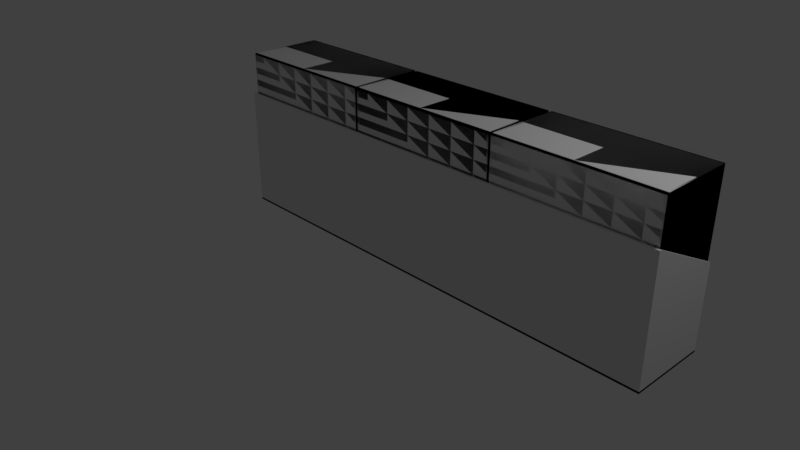 # Source: capstoneProject_islandShelfHalf_Final.blend  (saved by Blender 2.79.0; exported with 4.5.12 LTS)
import bpy
from mathutils import Matrix  # noqa: F401  (used for matrix-valued properties, if any)

bpy.ops.wm.read_factory_settings(use_empty=True)
scene = bpy.context.scene
scene.name = 'Scene'

# ---- collections
col_collection_1 = bpy.data.collections.new('Collection 1'); scene.collection.children.link(col_collection_1)
col_collection_3 = bpy.data.collections.new('Collection 3'); scene.collection.children.link(col_collection_3)

# ---- materials (node trees are filled in below, after node groups)
mat_glass = bpy.data.materials.new('glass')
mat_glass.alpha_threshold = 0.0
mat_glass.use_transparent_shadow = False
mat_glass.roughness = 0.5
mat_metal_001 = bpy.data.materials.new('metal.001')
mat_metal_001.alpha_threshold = 0.0
mat_metal_001.use_transparent_shadow = False
mat_metal_001.roughness = 0.5

# ---- material node trees

# ---- world
world_world = bpy.data.worlds.new('World'); scene.world = world_world
world_world.color = (0.05088, 0.05088, 0.05088)
world_world.use_sun_shadow = False
world_world.sun_shadow_jitter_overblur = 0.0
world_world.cycles.sampling_method = 'MANUAL'

# ---- cameras
cam_camera_001 = bpy.data.cameras.new('Camera.001')
cam_camera_001.clip_end = 100.0
cam_camera_001.lens = 35.0
cam_camera_001.sensor_width = 32.0
cam_camera_001.sensor_height = 18.0
cam_camera_001.ortho_scale = 7.314
cam_camera_001.dof.focus_distance = 0.0
cam_camera_001.dof.aperture_fstop = 128.0
cam_camera_001.dof.aperture_blades = 6
cam_camera = bpy.data.cameras.new('Camera')
cam_camera.clip_end = 100.0
cam_camera.lens = 35.0
cam_camera.sensor_width = 32.0
cam_camera.sensor_height = 18.0
cam_camera.ortho_scale = 7.314
cam_camera.dof.focus_distance = 0.0
cam_camera.dof.aperture_fstop = 128.0

# ---- lights
light_lamp_001 = bpy.data.lights.new('Lamp.001', 'POINT')
light_lamp_001.transmission_factor = 0.0
light_lamp_001.energy = 100.0
light_lamp_001.shadow_buffer_clip_start = 0.5
light_lamp_001.shadow_soft_size = 0.1
light_lamp_001.shadow_maximum_resolution = 0.006
light_lamp_001.use_absolute_resolution = True
light_lamp = bpy.data.lights.new('Lamp', 'POINT')
light_lamp.transmission_factor = 0.0
light_lamp.cutoff_distance = 30.0
light_lamp.energy = 100.0
light_lamp.shadow_buffer_clip_start = 1.001
light_lamp.shadow_soft_size = 0.1
light_lamp.shadow_maximum_resolution = 0.006
light_lamp.use_absolute_resolution = True

# ---- meshes
me_cube_006 = bpy.data.meshes.new('Cube.006')
me_cube_006.from_pydata([(-1.006, -1.0, -1.0), (-1.006, -1.0, 1.0), (-1.006, 1.0, -1.0), (-1.006, 1.0, 1.0), (1.0, -1.0, -1.0), (1.0, -1.0, 1.0), (1.0, 1.0, -1.0), (1.0, 1.0, 1.0), (0.9752, 1.0, -1.0), (0.9752, 1.0, 1.0), (0.9752, -1.0, -1.0), (0.9752, -1.0, 1.0), (-0.9819, 1.0, -1.0), (-0.9819, -1.0, 1.0), (-0.9819, 1.0, 1.0), (-0.9819, -1.0, -1.0), (-1.006, -1.0, 0.9603), (-1.006, 1.0, 0.9603), (1.0, 1.0, 0.9603), (1.0, -1.0, 0.9603), (0.9752, -1.0, 0.9603), (0.9752, 1.0, 0.9603), (-0.9819, 1.0, 0.9603), (-0.9819, -1.0, 0.9603), (-1.006, 1.0, -0.9622), (1.0, 1.0, -0.9622), (1.0, -1.0, -0.9622), (0.9752, -1.0, -0.9622), (0.9752, 1.0, -0.9622), (-0.9819, 1.0, -0.9622), (-0.9819, -1.0, -0.9622), (-1.006, -1.0, -0.9622), (-1.006, -0.9506, -1.0), (-1.006, -0.9506, 1.0), (1.0, -0.9506, -1.0), (1.0, -0.9506, 1.0), (0.9752, -0.9506, 1.0), (-0.9819, -0.9506, 1.0), (1.0, -0.9506, 0.9603), (-1.006, -0.9506, 0.9603), (-1.006, -0.9506, -0.9622), (1.0, -0.9506, -0.9622), (-1.006, 0.9457, 1.0), (1.0, 0.9457, -1.0), (-1.006, 0.9457, 0.9603), (-1.006, 0.9457, -0.9622), (-1.006, 0.9457, -1.0), (1.0, 0.9457, 1.0), (0.9752, 0.9457, 1.0), (-0.9819, 0.9457, 1.0), (1.0, 0.9457, 0.9603), (1.0, 0.9457, -0.9622), (-1.006, -1.0, -1.0), (-1.006, -1.0, 1.0), (-1.006, 1.0, -1.0), (-1.006, 1.0, 1.0), (1.0, -1.0, -1.0), (1.0, -1.0, 1.0), (1.0, 1.0, -1.0), (1.0, 1.0, 1.0), (0.9752, 1.0, -1.0), (0.9752, 1.0, 1.0), (0.9752, -1.0, -1.0), (0.9752, -1.0, 1.0), (-0.9819, 1.0, -1.0), (-0.9819, -1.0, 1.0), (-0.9819, 1.0, 1.0), (-0.9819, -1.0, -1.0), (-1.006, -1.0, 0.9603), (-1.006, 1.0, 0.9603), (1.0, 1.0, 0.9603), (1.0, -1.0, 0.9603), (0.9752, -1.0, 0.9603), (0.9752, 1.0, 0.9603), (-0.9819, 1.0, 0.9603), (-0.9819, -1.0, 0.9603), (-1.006, 1.0, -0.9622), (1.0, 1.0, -0.9622), (1.0, -1.0, -0.9622), (0.9752, -1.0, -0.9622), (0.9752, 1.0, -0.9622), (-0.9819, 1.0, -0.9622), (-0.9819, -1.0, -0.9622), (-1.006, -1.0, -0.9622), (-1.006, -0.9506, -1.0), (-1.006, -0.9506, 1.0), (1.0, -0.9506, -1.0), (1.0, -0.9506, 1.0), (0.9752, -0.9506, 1.0), (-0.9819, -0.9506, 1.0), (1.0, -0.9506, 0.9603), (-1.006, -0.9506, 0.9603), (-1.006, -0.9506, -0.9622), (1.0, -0.9506, -0.9622), (-1.006, 0.9457, 1.0), (1.0, 0.9457, -1.0), (-1.006, 0.9457, 0.9603), (-1.006, 0.9457, -0.9622), (-1.006, 0.9457, -1.0), (1.0, 0.9457, 1.0), (0.9752, 0.9457, 1.0), (-0.9819, 0.9457, 1.0), (1.0, 0.9457, 0.9603), (1.0, 0.9457, -0.9622)], [], [(44, 42, 3, 17), (21, 9, 7, 18), (38, 35, 5, 19), (23, 13, 1, 16), (35, 36, 11, 5), (37, 33, 1, 13), (19, 5, 11, 20), (22, 14, 9, 21), (17, 3, 14, 22), (36, 37, 13, 11), (20, 11, 13, 23), (27, 20, 23, 30), (24, 17, 22, 29), (29, 22, 21, 28), (26, 19, 20, 27), (30, 23, 16, 31), (41, 38, 19, 26), (28, 21, 18, 25), (45, 44, 17, 24), (46, 45, 24, 2), (8, 28, 25, 6), (34, 41, 26, 4), (15, 30, 31, 0), (4, 26, 27, 10), (12, 29, 28, 8), (2, 24, 29, 12), (10, 27, 30, 15), (43, 51, 41, 34), (0, 31, 40, 32), (31, 16, 39, 40), (51, 50, 38, 41), (48, 49, 37, 36), (49, 42, 33, 37), (47, 48, 36, 35), (50, 47, 35, 38), (16, 1, 33, 39), (18, 7, 47, 50), (7, 9, 48, 47), (14, 3, 42, 49), (9, 14, 49, 48), (25, 18, 50, 51), (6, 25, 51, 43), (32, 40, 45, 46), (40, 39, 44, 45), (39, 33, 42, 44), (96, 94, 55, 69), (73, 61, 59, 70), (90, 87, 57, 71), (75, 65, 53, 68), (87, 88, 63, 57), (89, 85, 53, 65), (71, 57, 63, 72), (74, 66, 61, 73), (69, 55, 66, 74), (88, 89, 65, 63), (72, 63, 65, 75), (79, 72, 75, 82), (76, 69, 74, 81), (81, 74, 73, 80), (78, 71, 72, 79), (82, 75, 68, 83), (93, 90, 71, 78), (80, 73, 70, 77), (97, 96, 69, 76), (98, 97, 76, 54), (60, 80, 77, 58), (86, 93, 78, 56), (67, 82, 83, 52), (56, 78, 79, 62), (64, 81, 80, 60), (54, 76, 81, 64), (62, 79, 82, 67), (95, 103, 93, 86), (52, 83, 92, 84), (83, 68, 91, 92), (103, 102, 90, 93), (100, 101, 89, 88), (101, 94, 85, 89), (99, 100, 88, 87), (102, 99, 87, 90), (68, 53, 85, 91), (70, 59, 99, 102), (59, 61, 100, 99), (66, 55, 94, 101), (61, 66, 101, 100), (77, 70, 102, 103), (58, 77, 103, 95), (84, 92, 97, 98), (92, 91, 96, 97), (91, 85, 94, 96)])
me_cube_006.polygons.foreach_set('use_smooth', [True] * 90)
me_cube_006.polygons.foreach_set('material_index', [1, 1, 1, 1, 1, 1, 1, 1, 1, 1, 1, 0, 1, 0, 1, 1, 1, 1, 1, 1, 1, 1, 1, 1, 1, 1, 1, 1, 1, 1, 0, 0, 1, 1, 1, 1, 1, 1, 1, 1, 1, 1, 1, 0, 1, 1, 1, 1, 1, 1, 1, 1, 1, 1, 1, 1, 0, 1, 0, 1, 1, 1, 1, 1, 1, 1, 1, 1, 1, 1, 1, 1, 1, 1, 1, 0, 0, 1, 1, 1, 1, 1, 1, 1, 1, 1, 1, 1, 0, 1])
_k = set([(0, 31), (1, 13), (1, 16), (1, 33), (2, 24), (3, 14), (3, 17), (3, 42), (4, 26), (5, 11), (5, 19), (5, 35), (6, 25), (7, 9), (7, 18), (7, 47), (9, 14), (11, 13), (16, 31), (17, 24), (18, 25), (19, 26), (33, 42), (35, 47), (52, 83), (53, 65), (53, 68), (53, 85), (54, 76), (55, 66), (55, 69), (55, 94), (56, 78), (57, 63), (57, 71), (57, 87), (58, 77), (59, 61), (59, 70), (59, 99), (61, 66), (63, 65), (68, 83), (69, 76), (70, 77), (71, 78), (85, 94), (87, 99)])
me_cube_006.attributes.new('sharp_edge', 'BOOLEAN', 'EDGE').data.foreach_set('value', [ (min(e.vertices), max(e.vertices)) in _k for e in me_cube_006.edges])
me_cube_006.materials.append(mat_glass)
me_cube_006.materials.append(mat_metal_001)
me_cube_006.use_remesh_preserve_volume = False
me_cube_006.use_remesh_preserve_attributes = False
me_cube_006.use_mirror_vertex_groups = False
me_cube_006.update()
me_cube_006.normals_split_custom_set([tuple(v) for v in zip(*[iter([-1.0, 0.0, 0.0, -1.0, 0.0, 0.0, -1.0, 0.0, 0.0, -1.0, 0.0, 0.0, 0.0, 1.0, 0.0, 0.0, 1.0, 0.0, 0.0, 1.0, 0.0, 0.0, 1.0, 0.0, 1.0, 0.0, 0.0, 1.0, 0.0, 0.0, 1.0, 0.0, 0.0, 1.0, 0.0, 0.0, 0.0, -1.0, 0.0, 0.0, -1.0, 0.0, 0.0, -1.0, 0.0, 0.0, -1.0, 0.0, 0.0, 0.0, 1.0, 0.0, 0.0, 1.0, 0.0, 0.0, 1.0, 0.0, 0.0, 1.0, 0.0, 0.0, 1.0, 0.0, 0.0, 1.0, 0.0, 0.0, 1.0, 0.0, 0.0, 1.0, 0.0, -1.0, 0.0, 0.0, -1.0, 0.0, 0.0, -1.0, 0.0, 0.0, -1.0, 0.0, 0.0, 1.0, 0.0, 0.0, 1.0, 0.0, 0.0, 1.0, 0.0, 0.0, 1.0, 0.0, 0.0, 1.0, 0.0, 0.0, 1.0, 0.0, 0.0, 1.0, 0.0, 0.0, 1.0, 0.0, 0.0, 0.0, 1.0, 0.0, 0.0, 1.0, 0.0, 0.0, 1.0, 0.0, 0.0, 1.0, 0.0, -1.0, 0.0, 0.0, -1.0, 0.0, 0.0, -1.0, 0.0, 0.0, -1.0, 0.0, 0.0, -1.0, 0.0, 0.0, -1.0, 0.0, 0.0, -1.0, 0.0, 0.0, -1.0, 0.0, 0.0, 1.0, 0.0, 0.0, 1.0, 0.0, 0.0, 1.0, 0.0, 0.0, 1.0, 0.0, 0.0, 1.0, 0.0, 0.0, 1.0, 0.0, 0.0, 1.0, 0.0, 0.0, 1.0, 0.0, 0.0, -1.0, 0.0, 0.0, -1.0, 0.0, 0.0, -1.0, 0.0, 0.0, -1.0, 0.0, 0.0, -1.0, 0.0, 0.0, -1.0, 0.0, 0.0, -1.0, 0.0, 0.0, -1.0, 0.0, 1.0, 0.0, 0.0, 1.0, 0.0, 0.0, 1.0, 0.0, 0.0, 1.0, 0.0, 0.0, 0.0, 1.0, 0.0, 0.0, 1.0, 0.0, 0.0, 1.0, 0.0, 0.0, 1.0, 0.0, -1.0, 0.0, 0.0, -1.0, 0.0, 0.0, -1.0, 0.0, 0.0, -1.0, 0.0, 0.0, -1.0, 0.0, 0.0, -1.0, 0.0, 0.0, -1.0, 0.0, 0.0, -1.0, 0.0, 0.0, 0.0, 1.0, 0.0, 0.0, 1.0, 0.0, 0.0, 1.0, 0.0, 0.0, 1.0, 0.0, 1.0, 0.0, 0.0, 1.0, 0.0, 0.0, 1.0, 0.0, 0.0, 1.0, 0.0, 0.0, 0.0, -1.0, 0.0, 0.0, -1.0, 0.0, 0.0, -1.0, 0.0, 0.0, -1.0, 0.0, 0.0, -1.0, 0.0, 0.0, -1.0, 0.0, 0.0, -1.0, 0.0, 0.0, -1.0, 0.0, 0.0, 1.0, 0.0, 0.0, 1.0, 0.0, 0.0, 1.0, 0.0, 0.0, 1.0, 0.0, 0.0, 1.0, 0.0, 0.0, 1.0, 0.0, 0.0, 1.0, 0.0, 0.0, 1.0, 0.0, 0.0, -1.0, 0.0, 0.0, -1.0, 0.0, 0.0, -1.0, 0.0, 0.0, -1.0, 0.0, 1.0, 0.0, 0.0, 1.0, 0.0, 0.0, 1.0, 0.0, 0.0, 1.0, 0.0, 0.0, -1.0, 0.0, 0.0, -1.0, 0.0, 0.0, -1.0, 0.0, 0.0, -1.0, 0.0, 0.0, -1.0, 0.0, 0.0, -1.0, 0.0, 0.0, -1.0, 0.0, 0.0, -1.0, 0.0, 0.0, 1.0, 0.0, 0.0, 1.0, 0.0, 0.0, 1.0, 0.0, 0.0, 1.0, 0.0, 0.0, 0.0, 0.0, 1.0, 0.0, 0.0, 1.0, 0.0, 0.0, 1.0, 0.0, 0.0, 1.0, 0.0, 0.0, 1.0, 0.0, 0.0, 1.0, 0.0, 0.0, 1.0, 0.0, 0.0, 1.0, 0.0, 0.0, 1.0, 0.0, 0.0, 1.0, 0.0, 0.0, 1.0, 0.0, 0.0, 1.0, 1.0, 0.0, 0.0, 1.0, 0.0, 0.0, 1.0, 0.0, 0.0, 1.0, 0.0, 0.0, -1.0, 0.0, 0.0, -1.0, 0.0, 0.0, -1.0, 0.0, 0.0, -1.0, 0.0, 0.0, 1.0, 0.0, 0.0, 1.0, 0.0, 0.0, 1.0, 0.0, 0.0, 1.0, 0.0, 0.0, 0.0, 0.0, 1.0, 0.0, 0.0, 1.0, 0.0, 0.0, 1.0, 0.0, 0.0, 1.0, 0.0, 0.0, 1.0, 0.0, 0.0, 1.0, 0.0, 0.0, 1.0, 0.0, 0.0, 1.0, 0.0, 0.0, 1.0, 0.0, 0.0, 1.0, 0.0, 0.0, 1.0, 0.0, 0.0, 1.0, 1.0, 0.0, 0.0, 1.0, 0.0, 0.0, 1.0, 0.0, 0.0, 1.0, 0.0, 0.0, 1.0, 0.0, 0.0, 1.0, 0.0, 0.0, 1.0, 0.0, 0.0, 1.0, 0.0, 0.0, -1.0, 0.0, 0.0, -1.0, 0.0, 0.0, -1.0, 0.0, 0.0, -1.0, 0.0, 0.0, -1.0, 0.0, 0.0, -1.0, 0.0, 0.0, -1.0, 0.0, 0.0, -1.0, 0.0, 0.0, -1.0, 0.0, 0.0, -1.0, 0.0, 0.0, -1.0, 0.0, 0.0, -1.0, 0.0, 0.0, -1.0, 0.0, 0.0, -1.0, 0.0, 0.0, -1.0, 0.0, 0.0, -1.0, 0.0, 0.0, 0.0, 1.0, 0.0, 0.0, 1.0, 0.0, 0.0, 1.0, 0.0, 0.0, 1.0, 0.0, 1.0, 0.0, 0.0, 1.0, 0.0, 0.0, 1.0, 0.0, 0.0, 1.0, 0.0, 0.0, 0.0, -1.0, 0.0, 0.0, -1.0, 0.0, 0.0, -1.0, 0.0, 0.0, -1.0, 0.0, 0.0, 0.0, 1.0, 0.0, 0.0, 1.0, 0.0, 0.0, 1.0, 0.0, 0.0, 1.0, 0.0, 0.0, 1.0, 0.0, 0.0, 1.0, 0.0, 0.0, 1.0, 0.0, 0.0, 1.0, 0.0, -1.0, 0.0, 0.0, -1.0, 0.0, 0.0, -1.0, 0.0, 0.0, -1.0, 0.0, 0.0, 1.0, 0.0, 0.0, 1.0, 0.0, 0.0, 1.0, 0.0, 0.0, 1.0, 0.0, 0.0, 1.0, 0.0, 0.0, 1.0, 0.0, 0.0, 1.0, 0.0, 0.0, 1.0, 0.0, 0.0, 0.0, 1.0, 0.0, 0.0, 1.0, 0.0, 0.0, 1.0, 0.0, 0.0, 1.0, 0.0, -1.0, 0.0, 0.0, -1.0, 0.0, 0.0, -1.0, 0.0, 0.0, -1.0, 0.0, 0.0, -1.0, 0.0, 0.0, -1.0, 0.0, 0.0, -1.0, 0.0, 0.0, -1.0, 0.0, 0.0, 1.0, 0.0, 0.0, 1.0, 0.0, 0.0, 1.0, 0.0, 0.0, 1.0, 0.0, 0.0, 1.0, 0.0, 0.0, 1.0, 0.0, 0.0, 1.0, 0.0, 0.0, 1.0, 0.0, 0.0, -1.0, 0.0, 0.0, -1.0, 0.0, 0.0, -1.0, 0.0, 0.0, -1.0, 0.0, 0.0, -1.0, 0.0, 0.0, -1.0, 0.0, 0.0, -1.0, 0.0, 0.0, -1.0, 0.0, 1.0, 0.0, 0.0, 1.0, 0.0, 0.0, 1.0, 0.0, 0.0, 1.0, 0.0, 0.0, 0.0, 1.0, 0.0, 0.0, 1.0, 0.0, 0.0, 1.0, 0.0, 0.0, 1.0, 0.0, -1.0, 0.0, 0.0, -1.0, 0.0, 0.0, -1.0, 0.0, 0.0, -1.0, 0.0, 0.0, -1.0, 0.0, 0.0, -1.0, 0.0, 0.0, -1.0, 0.0, 0.0, -1.0, 0.0, 0.0, 0.0, 1.0, 0.0, 0.0, 1.0, 0.0, 0.0, 1.0, 0.0, 0.0, 1.0, 0.0, 1.0, 0.0, 0.0, 1.0, 0.0, 0.0, 1.0, 0.0, 0.0, 1.0, 0.0, 0.0, 0.0, -1.0, 0.0, 0.0, -1.0, 0.0, 0.0, -1.0, 0.0, 0.0, -1.0, 0.0, 0.0, -1.0, 0.0, 0.0, -1.0, 0.0, 0.0, -1.0, 0.0, 0.0, -1.0, 0.0, 0.0, 1.0, 0.0, 0.0, 1.0, 0.0, 0.0, 1.0, 0.0, 0.0, 1.0, 0.0, 0.0, 1.0, 0.0, 0.0, 1.0, 0.0, 0.0, 1.0, 0.0, 0.0, 1.0, 0.0, 0.0, -1.0, 0.0, 0.0, -1.0, 0.0, 0.0, -1.0, 0.0, 0.0, -1.0, 0.0, 1.0, 0.0, 0.0, 1.0, 0.0, 0.0, 1.0, 0.0, 0.0, 1.0, 0.0, 0.0, -1.0, 0.0, 0.0, -1.0, 0.0, 0.0, -1.0, 0.0, 0.0, -1.0, 0.0, 0.0, -1.0, 0.0, 0.0, -1.0, 0.0, 0.0, -1.0, 0.0, 0.0, -1.0, 0.0, 0.0, 1.0, 0.0, 0.0, 1.0, 0.0, 0.0, 1.0, 0.0, 0.0, 1.0, 0.0, 0.0, 0.0, 0.0, 1.0, 0.0, 0.0, 1.0, 0.0, 0.0, 1.0, 0.0, 0.0, 1.0, 0.0, 0.0, 1.0, 0.0, 0.0, 1.0, 0.0, 0.0, 1.0, 0.0, 0.0, 1.0, 0.0, 0.0, 1.0, 0.0, 0.0, 1.0, 0.0, 0.0, 1.0, 0.0, 0.0, 1.0, 1.0, 0.0, 0.0, 1.0, 0.0, 0.0, 1.0, 0.0, 0.0, 1.0, 0.0, 0.0, -1.0, 0.0, 0.0, -1.0, 0.0, 0.0, -1.0, 0.0, 0.0, -1.0, 0.0, 0.0, 1.0, 0.0, 0.0, 1.0, 0.0, 0.0, 1.0, 0.0, 0.0, 1.0, 0.0, 0.0, 0.0, 0.0, 1.0, 0.0, 0.0, 1.0, 0.0, 0.0, 1.0, 0.0, 0.0, 1.0, 0.0, 0.0, 1.0, 0.0, 0.0, 1.0, 0.0, 0.0, 1.0, 0.0, 0.0, 1.0, 0.0, 0.0, 1.0, 0.0, 0.0, 1.0, 0.0, 0.0, 1.0, 0.0, 0.0, 1.0, 1.0, 0.0, 0.0, 1.0, 0.0, 0.0, 1.0, 0.0, 0.0, 1.0, 0.0, 0.0, 1.0, 0.0, 0.0, 1.0, 0.0, 0.0, 1.0, 0.0, 0.0, 1.0, 0.0, 0.0, -1.0, 0.0, 0.0, -1.0, 0.0, 0.0, -1.0, 0.0, 0.0, -1.0, 0.0, 0.0, -1.0, 0.0, 0.0, -1.0, 0.0, 0.0, -1.0, 0.0, 0.0, -1.0, 0.0, 0.0, -1.0, 0.0, 0.0, -1.0, 0.0, 0.0, -1.0, 0.0, 0.0, -1.0, 0.0, 0.0])] * 3)])
me_cube_005 = bpy.data.meshes.new('Cube.005')
me_cube_005.from_pydata([(-1.006, -1.0, -1.0), (-1.006, -1.0, 1.0), (-1.006, 1.0, -1.0), (-1.006, 1.0, 1.0), (1.0, -1.0, -1.0), (1.0, -1.0, 1.0), (1.0, 1.0, -1.0), (1.0, 1.0, 1.0), (0.9752, 1.0, -1.0), (0.9752, 1.0, 1.0), (0.9752, -1.0, -1.0), (0.9752, -1.0, 1.0), (-0.9819, 1.0, -1.0), (-0.9819, -1.0, 1.0), (-0.9819, 1.0, 1.0), (-0.9819, -1.0, -1.0), (-1.006, -1.0, 0.9603), (-1.006, 1.0, 0.9603), (1.0, 1.0, 0.9603), (1.0, -1.0, 0.9603), (0.9752, -1.0, 0.9603), (0.9752, 1.0, 0.9603), (-0.9819, 1.0, 0.9603), (-0.9819, -1.0, 0.9603), (-1.006, 1.0, -0.9622), (1.0, 1.0, -0.9622), (1.0, -1.0, -0.9622), (0.9752, -1.0, -0.9622), (0.9752, 1.0, -0.9622), (-0.9819, 1.0, -0.9622), (-0.9819, -1.0, -0.9622), (-1.006, -1.0, -0.9622), (-1.006, -0.9506, -1.0), (-1.006, -0.9506, 1.0), (1.0, -0.9506, -1.0), (1.0, -0.9506, 1.0), (0.9752, -0.9506, 1.0), (-0.9819, -0.9506, 1.0), (1.0, -0.9506, 0.9603), (-1.006, -0.9506, 0.9603), (-1.006, -0.9506, -0.9622), (1.0, -0.9506, -0.9622), (-1.006, 0.9457, 1.0), (1.0, 0.9457, -1.0), (-1.006, 0.9457, 0.9603), (-1.006, 0.9457, -0.9622), (-1.006, 0.9457, -1.0), (1.0, 0.9457, 1.0), (0.9752, 0.9457, 1.0), (-0.9819, 0.9457, 1.0), (1.0, 0.9457, 0.9603), (1.0, 0.9457, -0.9622), (-1.006, -1.0, -1.0), (-1.006, -1.0, 1.0), (-1.006, 1.0, -1.0), (-1.006, 1.0, 1.0), (1.0, -1.0, -1.0), (1.0, -1.0, 1.0), (1.0, 1.0, -1.0), (1.0, 1.0, 1.0), (0.9752, 1.0, -1.0), (0.9752, 1.0, 1.0), (0.9752, -1.0, -1.0), (0.9752, -1.0, 1.0), (-0.9819, 1.0, -1.0), (-0.9819, -1.0, 1.0), (-0.9819, 1.0, 1.0), (-0.9819, -1.0, -1.0), (-1.006, -1.0, 0.9603), (-1.006, 1.0, 0.9603), (1.0, 1.0, 0.9603), (1.0, -1.0, 0.9603), (0.9752, -1.0, 0.9603), (0.9752, 1.0, 0.9603), (-0.9819, 1.0, 0.9603), (-0.9819, -1.0, 0.9603), (-1.006, 1.0, -0.9622), (1.0, 1.0, -0.9622), (1.0, -1.0, -0.9622), (0.9752, -1.0, -0.9622), (0.9752, 1.0, -0.9622), (-0.9819, 1.0, -0.9622), (-0.9819, -1.0, -0.9622), (-1.006, -1.0, -0.9622), (-1.006, -0.9506, -1.0), (-1.006, -0.9506, 1.0), (1.0, -0.9506, -1.0), (1.0, -0.9506, 1.0), (0.9752, -0.9506, 1.0), (-0.9819, -0.9506, 1.0), (1.0, -0.9506, 0.9603), (-1.006, -0.9506, 0.9603), (-1.006, -0.9506, -0.9622), (1.0, -0.9506, -0.9622), (-1.006, 0.9457, 1.0), (1.0, 0.9457, -1.0), (-1.006, 0.9457, 0.9603), (-1.006, 0.9457, -0.9622), (-1.006, 0.9457, -1.0), (1.0, 0.9457, 1.0), (0.9752, 0.9457, 1.0), (-0.9819, 0.9457, 1.0), (1.0, 0.9457, 0.9603), (1.0, 0.9457, -0.9622)], [], [(44, 42, 3, 17), (21, 9, 7, 18), (38, 35, 5, 19), (23, 13, 1, 16), (35, 36, 11, 5), (37, 33, 1, 13), (19, 5, 11, 20), (22, 14, 9, 21), (17, 3, 14, 22), (36, 37, 13, 11), (20, 11, 13, 23), (27, 20, 23, 30), (24, 17, 22, 29), (29, 22, 21, 28), (26, 19, 20, 27), (30, 23, 16, 31), (41, 38, 19, 26), (28, 21, 18, 25), (45, 44, 17, 24), (46, 45, 24, 2), (8, 28, 25, 6), (34, 41, 26, 4), (15, 30, 31, 0), (4, 26, 27, 10), (12, 29, 28, 8), (2, 24, 29, 12), (10, 27, 30, 15), (43, 51, 41, 34), (0, 31, 40, 32), (31, 16, 39, 40), (51, 50, 38, 41), (48, 49, 37, 36), (49, 42, 33, 37), (47, 48, 36, 35), (50, 47, 35, 38), (16, 1, 33, 39), (18, 7, 47, 50), (7, 9, 48, 47), (14, 3, 42, 49), (9, 14, 49, 48), (25, 18, 50, 51), (6, 25, 51, 43), (32, 40, 45, 46), (40, 39, 44, 45), (39, 33, 42, 44), (96, 94, 55, 69), (73, 61, 59, 70), (90, 87, 57, 71), (75, 65, 53, 68), (87, 88, 63, 57), (89, 85, 53, 65), (71, 57, 63, 72), (74, 66, 61, 73), (69, 55, 66, 74), (88, 89, 65, 63), (72, 63, 65, 75), (79, 72, 75, 82), (76, 69, 74, 81), (81, 74, 73, 80), (78, 71, 72, 79), (82, 75, 68, 83), (93, 90, 71, 78), (80, 73, 70, 77), (97, 96, 69, 76), (98, 97, 76, 54), (60, 80, 77, 58), (86, 93, 78, 56), (67, 82, 83, 52), (56, 78, 79, 62), (64, 81, 80, 60), (54, 76, 81, 64), (62, 79, 82, 67), (95, 103, 93, 86), (52, 83, 92, 84), (83, 68, 91, 92), (103, 102, 90, 93), (100, 101, 89, 88), (101, 94, 85, 89), (99, 100, 88, 87), (102, 99, 87, 90), (68, 53, 85, 91), (70, 59, 99, 102), (59, 61, 100, 99), (66, 55, 94, 101), (61, 66, 101, 100), (77, 70, 102, 103), (58, 77, 103, 95), (84, 92, 97, 98), (92, 91, 96, 97), (91, 85, 94, 96)])
me_cube_005.polygons.foreach_set('use_smooth', [True] * 90)
me_cube_005.polygons.foreach_set('material_index', [1, 1, 1, 1, 1, 1, 1, 1, 1, 1, 1, 0, 1, 0, 1, 1, 1, 1, 1, 1, 1, 1, 1, 1, 1, 1, 1, 1, 1, 1, 0, 0, 1, 1, 1, 1, 1, 1, 1, 1, 1, 1, 1, 0, 1, 1, 1, 1, 1, 1, 1, 1, 1, 1, 1, 1, 0, 1, 0, 1, 1, 1, 1, 1, 1, 1, 1, 1, 1, 1, 1, 1, 1, 1, 1, 0, 0, 1, 1, 1, 1, 1, 1, 1, 1, 1, 1, 1, 0, 1])
_k = set([(0, 31), (1, 13), (1, 16), (1, 33), (2, 24), (3, 14), (3, 17), (3, 42), (4, 26), (5, 11), (5, 19), (5, 35), (6, 25), (7, 9), (7, 18), (7, 47), (9, 14), (11, 13), (16, 31), (17, 24), (18, 25), (19, 26), (33, 42), (35, 47), (52, 83), (53, 65), (53, 68), (53, 85), (54, 76), (55, 66), (55, 69), (55, 94), (56, 78), (57, 63), (57, 71), (57, 87), (58, 77), (59, 61), (59, 70), (59, 99), (61, 66), (63, 65), (68, 83), (69, 76), (70, 77), (71, 78), (85, 94), (87, 99)])
me_cube_005.attributes.new('sharp_edge', 'BOOLEAN', 'EDGE').data.foreach_set('value', [ (min(e.vertices), max(e.vertices)) in _k for e in me_cube_005.edges])
me_cube_005.materials.append(mat_glass)
me_cube_005.materials.append(mat_metal_001)
me_cube_005.use_remesh_preserve_volume = False
me_cube_005.use_remesh_preserve_attributes = False
me_cube_005.use_mirror_vertex_groups = False
me_cube_005.update()
me_cube_005.normals_split_custom_set([tuple(v) for v in zip(*[iter([-1.0, 0.0, 0.0, -1.0, 0.0, 0.0, -1.0, 0.0, 0.0, -1.0, 0.0, 0.0, 0.0, 1.0, 0.0, 0.0, 1.0, 0.0, 0.0, 1.0, 0.0, 0.0, 1.0, 0.0, 1.0, 0.0, 0.0, 1.0, 0.0, 0.0, 1.0, 0.0, 0.0, 1.0, 0.0, 0.0, 0.0, -1.0, 0.0, 0.0, -1.0, 0.0, 0.0, -1.0, 0.0, 0.0, -1.0, 0.0, 0.0, 0.0, 1.0, 0.0, 0.0, 1.0, 0.0, 0.0, 1.0, 0.0, 0.0, 1.0, 0.0, 0.0, 1.0, 0.0, 0.0, 1.0, 0.0, 0.0, 1.0, 0.0, 0.0, 1.0, 0.0, -1.0, 0.0, 0.0, -1.0, 0.0, 0.0, -1.0, 0.0, 0.0, -1.0, 0.0, 0.0, 1.0, 0.0, 0.0, 1.0, 0.0, 0.0, 1.0, 0.0, 0.0, 1.0, 0.0, 0.0, 1.0, 0.0, 0.0, 1.0, 0.0, 0.0, 1.0, 0.0, 0.0, 1.0, 0.0, 0.0, 0.0, 1.0, 0.0, 0.0, 1.0, 0.0, 0.0, 1.0, 0.0, 0.0, 1.0, 0.0, -1.0, 0.0, 0.0, -1.0, 0.0, 0.0, -1.0, 0.0, 0.0, -1.0, 0.0, 0.0, -1.0, 0.0, 0.0, -1.0, 0.0, 0.0, -1.0, 0.0, 0.0, -1.0, 0.0, 0.0, 1.0, 0.0, 0.0, 1.0, 0.0, 0.0, 1.0, 0.0, 0.0, 1.0, 0.0, 0.0, 1.0, 0.0, 0.0, 1.0, 0.0, 0.0, 1.0, 0.0, 0.0, 1.0, 0.0, 0.0, -1.0, 0.0, 0.0, -1.0, 0.0, 0.0, -1.0, 0.0, 0.0, -1.0, 0.0, 0.0, -1.0, 0.0, 0.0, -1.0, 0.0, 0.0, -1.0, 0.0, 0.0, -1.0, 0.0, 1.0, 0.0, 0.0, 1.0, 0.0, 0.0, 1.0, 0.0, 0.0, 1.0, 0.0, 0.0, 0.0, 1.0, 0.0, 0.0, 1.0, 0.0, 0.0, 1.0, 0.0, 0.0, 1.0, 0.0, -1.0, 0.0, 0.0, -1.0, 0.0, 0.0, -1.0, 0.0, 0.0, -1.0, 0.0, 0.0, -1.0, 0.0, 0.0, -1.0, 0.0, 0.0, -1.0, 0.0, 0.0, -1.0, 0.0, 0.0, 0.0, 1.0, 0.0, 0.0, 1.0, 0.0, 0.0, 1.0, 0.0, 0.0, 1.0, 0.0, 1.0, 0.0, 0.0, 1.0, 0.0, 0.0, 1.0, 0.0, 0.0, 1.0, 0.0, 0.0, 0.0, -1.0, 0.0, 0.0, -1.0, 0.0, 0.0, -1.0, 0.0, 0.0, -1.0, 0.0, 0.0, -1.0, 0.0, 0.0, -1.0, 0.0, 0.0, -1.0, 0.0, 0.0, -1.0, 0.0, 0.0, 1.0, 0.0, 0.0, 1.0, 0.0, 0.0, 1.0, 0.0, 0.0, 1.0, 0.0, 0.0, 1.0, 0.0, 0.0, 1.0, 0.0, 0.0, 1.0, 0.0, 0.0, 1.0, 0.0, 0.0, -1.0, 0.0, 0.0, -1.0, 0.0, 0.0, -1.0, 0.0, 0.0, -1.0, 0.0, 1.0, 0.0, 0.0, 1.0, 0.0, 0.0, 1.0, 0.0, 0.0, 1.0, 0.0, 0.0, -1.0, 0.0, 0.0, -1.0, 0.0, 0.0, -1.0, 0.0, 0.0, -1.0, 0.0, 0.0, -1.0, 0.0, 0.0, -1.0, 0.0, 0.0, -1.0, 0.0, 0.0, -1.0, 0.0, 0.0, 1.0, 0.0, 0.0, 1.0, 0.0, 0.0, 1.0, 0.0, 0.0, 1.0, 0.0, 0.0, 0.0, 0.0, 1.0, 0.0, 0.0, 1.0, 0.0, 0.0, 1.0, 0.0, 0.0, 1.0, 0.0, 0.0, 1.0, 0.0, 0.0, 1.0, 0.0, 0.0, 1.0, 0.0, 0.0, 1.0, 0.0, 0.0, 1.0, 0.0, 0.0, 1.0, 0.0, 0.0, 1.0, 0.0, 0.0, 1.0, 1.0, 0.0, 0.0, 1.0, 0.0, 0.0, 1.0, 0.0, 0.0, 1.0, 0.0, 0.0, -1.0, 0.0, 0.0, -1.0, 0.0, 0.0, -1.0, 0.0, 0.0, -1.0, 0.0, 0.0, 1.0, 0.0, 0.0, 1.0, 0.0, 0.0, 1.0, 0.0, 0.0, 1.0, 0.0, 0.0, 0.0, 0.0, 1.0, 0.0, 0.0, 1.0, 0.0, 0.0, 1.0, 0.0, 0.0, 1.0, 0.0, 0.0, 1.0, 0.0, 0.0, 1.0, 0.0, 0.0, 1.0, 0.0, 0.0, 1.0, 0.0, 0.0, 1.0, 0.0, 0.0, 1.0, 0.0, 0.0, 1.0, 0.0, 0.0, 1.0, 1.0, 0.0, 0.0, 1.0, 0.0, 0.0, 1.0, 0.0, 0.0, 1.0, 0.0, 0.0, 1.0, 0.0, 0.0, 1.0, 0.0, 0.0, 1.0, 0.0, 0.0, 1.0, 0.0, 0.0, -1.0, 0.0, 0.0, -1.0, 0.0, 0.0, -1.0, 0.0, 0.0, -1.0, 0.0, 0.0, -1.0, 0.0, 0.0, -1.0, 0.0, 0.0, -1.0, 0.0, 0.0, -1.0, 0.0, 0.0, -1.0, 0.0, 0.0, -1.0, 0.0, 0.0, -1.0, 0.0, 0.0, -1.0, 0.0, 0.0, -1.0, 0.0, 0.0, -1.0, 0.0, 0.0, -1.0, 0.0, 0.0, -1.0, 0.0, 0.0, 0.0, 1.0, 0.0, 0.0, 1.0, 0.0, 0.0, 1.0, 0.0, 0.0, 1.0, 0.0, 1.0, 0.0, 0.0, 1.0, 0.0, 0.0, 1.0, 0.0, 0.0, 1.0, 0.0, 0.0, 0.0, -1.0, 0.0, 0.0, -1.0, 0.0, 0.0, -1.0, 0.0, 0.0, -1.0, 0.0, 0.0, 0.0, 1.0, 0.0, 0.0, 1.0, 0.0, 0.0, 1.0, 0.0, 0.0, 1.0, 0.0, 0.0, 1.0, 0.0, 0.0, 1.0, 0.0, 0.0, 1.0, 0.0, 0.0, 1.0, 0.0, -1.0, 0.0, 0.0, -1.0, 0.0, 0.0, -1.0, 0.0, 0.0, -1.0, 0.0, 0.0, 1.0, 0.0, 0.0, 1.0, 0.0, 0.0, 1.0, 0.0, 0.0, 1.0, 0.0, 0.0, 1.0, 0.0, 0.0, 1.0, 0.0, 0.0, 1.0, 0.0, 0.0, 1.0, 0.0, 0.0, 0.0, 1.0, 0.0, 0.0, 1.0, 0.0, 0.0, 1.0, 0.0, 0.0, 1.0, 0.0, -1.0, 0.0, 0.0, -1.0, 0.0, 0.0, -1.0, 0.0, 0.0, -1.0, 0.0, 0.0, -1.0, 0.0, 0.0, -1.0, 0.0, 0.0, -1.0, 0.0, 0.0, -1.0, 0.0, 0.0, 1.0, 0.0, 0.0, 1.0, 0.0, 0.0, 1.0, 0.0, 0.0, 1.0, 0.0, 0.0, 1.0, 0.0, 0.0, 1.0, 0.0, 0.0, 1.0, 0.0, 0.0, 1.0, 0.0, 0.0, -1.0, 0.0, 0.0, -1.0, 0.0, 0.0, -1.0, 0.0, 0.0, -1.0, 0.0, 0.0, -1.0, 0.0, 0.0, -1.0, 0.0, 0.0, -1.0, 0.0, 0.0, -1.0, 0.0, 1.0, 0.0, 0.0, 1.0, 0.0, 0.0, 1.0, 0.0, 0.0, 1.0, 0.0, 0.0, 0.0, 1.0, 0.0, 0.0, 1.0, 0.0, 0.0, 1.0, 0.0, 0.0, 1.0, 0.0, -1.0, 0.0, 0.0, -1.0, 0.0, 0.0, -1.0, 0.0, 0.0, -1.0, 0.0, 0.0, -1.0, 0.0, 0.0, -1.0, 0.0, 0.0, -1.0, 0.0, 0.0, -1.0, 0.0, 0.0, 0.0, 1.0, 0.0, 0.0, 1.0, 0.0, 0.0, 1.0, 0.0, 0.0, 1.0, 0.0, 1.0, 0.0, 0.0, 1.0, 0.0, 0.0, 1.0, 0.0, 0.0, 1.0, 0.0, 0.0, 0.0, -1.0, 0.0, 0.0, -1.0, 0.0, 0.0, -1.0, 0.0, 0.0, -1.0, 0.0, 0.0, -1.0, 0.0, 0.0, -1.0, 0.0, 0.0, -1.0, 0.0, 0.0, -1.0, 0.0, 0.0, 1.0, 0.0, 0.0, 1.0, 0.0, 0.0, 1.0, 0.0, 0.0, 1.0, 0.0, 0.0, 1.0, 0.0, 0.0, 1.0, 0.0, 0.0, 1.0, 0.0, 0.0, 1.0, 0.0, 0.0, -1.0, 0.0, 0.0, -1.0, 0.0, 0.0, -1.0, 0.0, 0.0, -1.0, 0.0, 1.0, 0.0, 0.0, 1.0, 0.0, 0.0, 1.0, 0.0, 0.0, 1.0, 0.0, 0.0, -1.0, 0.0, 0.0, -1.0, 0.0, 0.0, -1.0, 0.0, 0.0, -1.0, 0.0, 0.0, -1.0, 0.0, 0.0, -1.0, 0.0, 0.0, -1.0, 0.0, 0.0, -1.0, 0.0, 0.0, 1.0, 0.0, 0.0, 1.0, 0.0, 0.0, 1.0, 0.0, 0.0, 1.0, 0.0, 0.0, 0.0, 0.0, 1.0, 0.0, 0.0, 1.0, 0.0, 0.0, 1.0, 0.0, 0.0, 1.0, 0.0, 0.0, 1.0, 0.0, 0.0, 1.0, 0.0, 0.0, 1.0, 0.0, 0.0, 1.0, 0.0, 0.0, 1.0, 0.0, 0.0, 1.0, 0.0, 0.0, 1.0, 0.0, 0.0, 1.0, 1.0, 0.0, 0.0, 1.0, 0.0, 0.0, 1.0, 0.0, 0.0, 1.0, 0.0, 0.0, -1.0, 0.0, 0.0, -1.0, 0.0, 0.0, -1.0, 0.0, 0.0, -1.0, 0.0, 0.0, 1.0, 0.0, 0.0, 1.0, 0.0, 0.0, 1.0, 0.0, 0.0, 1.0, 0.0, 0.0, 0.0, 0.0, 1.0, 0.0, 0.0, 1.0, 0.0, 0.0, 1.0, 0.0, 0.0, 1.0, 0.0, 0.0, 1.0, 0.0, 0.0, 1.0, 0.0, 0.0, 1.0, 0.0, 0.0, 1.0, 0.0, 0.0, 1.0, 0.0, 0.0, 1.0, 0.0, 0.0, 1.0, 0.0, 0.0, 1.0, 1.0, 0.0, 0.0, 1.0, 0.0, 0.0, 1.0, 0.0, 0.0, 1.0, 0.0, 0.0, 1.0, 0.0, 0.0, 1.0, 0.0, 0.0, 1.0, 0.0, 0.0, 1.0, 0.0, 0.0, -1.0, 0.0, 0.0, -1.0, 0.0, 0.0, -1.0, 0.0, 0.0, -1.0, 0.0, 0.0, -1.0, 0.0, 0.0, -1.0, 0.0, 0.0, -1.0, 0.0, 0.0, -1.0, 0.0, 0.0, -1.0, 0.0, 0.0, -1.0, 0.0, 0.0, -1.0, 0.0, 0.0, -1.0, 0.0, 0.0])] * 3)])
me_cube_004 = bpy.data.meshes.new('Cube.004')
me_cube_004.from_pydata([(-1.006, -1.0, -1.0), (-1.006, -1.0, 1.0), (-1.006, 1.0, -1.0), (-1.006, 1.0, 1.0), (1.0, -1.0, -1.0), (1.0, -1.0, 1.0), (1.0, 1.0, -1.0), (1.0, 1.0, 1.0), (0.9752, 1.0, -1.0), (0.9752, 1.0, 1.0), (0.9752, -1.0, -1.0), (0.9752, -1.0, 1.0), (-0.9819, 1.0, -1.0), (-0.9819, -1.0, 1.0), (-0.9819, 1.0, 1.0), (-0.9819, -1.0, -1.0), (-1.006, -1.0, 0.9603), (-1.006, 1.0, 0.9603), (1.0, 1.0, 0.9603), (1.0, -1.0, 0.9603), (0.9752, -1.0, 0.9603), (0.9752, 1.0, 0.9603), (-0.9819, 1.0, 0.9603), (-0.9819, -1.0, 0.9603), (-1.006, 1.0, -0.9622), (1.0, 1.0, -0.9622), (1.0, -1.0, -0.9622), (0.9752, -1.0, -0.9622), (0.9752, 1.0, -0.9622), (-0.9819, 1.0, -0.9622), (-0.9819, -1.0, -0.9622), (-1.006, -1.0, -0.9622), (-1.006, -0.9506, -1.0), (-1.006, -0.9506, 1.0), (1.0, -0.9506, -1.0), (1.0, -0.9506, 1.0), (0.9752, -0.9506, 1.0), (-0.9819, -0.9506, 1.0), (1.0, -0.9506, 0.9603), (-1.006, -0.9506, 0.9603), (-1.006, -0.9506, -0.9622), (1.0, -0.9506, -0.9622), (-1.006, 0.9457, 1.0), (1.0, 0.9457, -1.0), (-1.006, 0.9457, 0.9603), (-1.006, 0.9457, -0.9622), (-1.006, 0.9457, -1.0), (1.0, 0.9457, 1.0), (0.9752, 0.9457, 1.0), (-0.9819, 0.9457, 1.0), (1.0, 0.9457, 0.9603), (1.0, 0.9457, -0.9622), (-1.006, -1.0, -1.0), (-1.006, -1.0, 1.0), (-1.006, 1.0, -1.0), (-1.006, 1.0, 1.0), (1.0, -1.0, -1.0), (1.0, -1.0, 1.0), (1.0, 1.0, -1.0), (1.0, 1.0, 1.0), (0.9752, 1.0, -1.0), (0.9752, 1.0, 1.0), (0.9752, -1.0, -1.0), (0.9752, -1.0, 1.0), (-0.9819, 1.0, -1.0), (-0.9819, -1.0, 1.0), (-0.9819, 1.0, 1.0), (-0.9819, -1.0, -1.0), (-1.006, -1.0, 0.9603), (-1.006, 1.0, 0.9603), (1.0, 1.0, 0.9603), (1.0, -1.0, 0.9603), (0.9752, -1.0, 0.9603), (0.9752, 1.0, 0.9603), (-0.9819, 1.0, 0.9603), (-0.9819, -1.0, 0.9603), (-1.006, 1.0, -0.9622), (1.0, 1.0, -0.9622), (1.0, -1.0, -0.9622), (0.9752, -1.0, -0.9622), (0.9752, 1.0, -0.9622), (-0.9819, 1.0, -0.9622), (-0.9819, -1.0, -0.9622), (-1.006, -1.0, -0.9622), (-1.006, -0.9506, -1.0), (-1.006, -0.9506, 1.0), (1.0, -0.9506, -1.0), (1.0, -0.9506, 1.0), (0.9752, -0.9506, 1.0), (-0.9819, -0.9506, 1.0), (1.0, -0.9506, 0.9603), (-1.006, -0.9506, 0.9603), (-1.006, -0.9506, -0.9622), (1.0, -0.9506, -0.9622), (-1.006, 0.9457, 1.0), (1.0, 0.9457, -1.0), (-1.006, 0.9457, 0.9603), (-1.006, 0.9457, -0.9622), (-1.006, 0.9457, -1.0), (1.0, 0.9457, 1.0), (0.9752, 0.9457, 1.0), (-0.9819, 0.9457, 1.0), (1.0, 0.9457, 0.9603), (1.0, 0.9457, -0.9622)], [], [(44, 42, 3, 17), (21, 9, 7, 18), (38, 35, 5, 19), (23, 13, 1, 16), (35, 36, 11, 5), (37, 33, 1, 13), (19, 5, 11, 20), (22, 14, 9, 21), (17, 3, 14, 22), (36, 37, 13, 11), (20, 11, 13, 23), (27, 20, 23, 30), (24, 17, 22, 29), (29, 22, 21, 28), (26, 19, 20, 27), (30, 23, 16, 31), (41, 38, 19, 26), (28, 21, 18, 25), (45, 44, 17, 24), (46, 45, 24, 2), (8, 28, 25, 6), (34, 41, 26, 4), (15, 30, 31, 0), (4, 26, 27, 10), (12, 29, 28, 8), (2, 24, 29, 12), (10, 27, 30, 15), (43, 51, 41, 34), (0, 31, 40, 32), (31, 16, 39, 40), (51, 50, 38, 41), (48, 49, 37, 36), (49, 42, 33, 37), (47, 48, 36, 35), (50, 47, 35, 38), (16, 1, 33, 39), (18, 7, 47, 50), (7, 9, 48, 47), (14, 3, 42, 49), (9, 14, 49, 48), (25, 18, 50, 51), (6, 25, 51, 43), (32, 40, 45, 46), (40, 39, 44, 45), (39, 33, 42, 44), (96, 94, 55, 69), (73, 61, 59, 70), (90, 87, 57, 71), (75, 65, 53, 68), (87, 88, 63, 57), (89, 85, 53, 65), (71, 57, 63, 72), (74, 66, 61, 73), (69, 55, 66, 74), (88, 89, 65, 63), (72, 63, 65, 75), (79, 72, 75, 82), (76, 69, 74, 81), (81, 74, 73, 80), (78, 71, 72, 79), (82, 75, 68, 83), (93, 90, 71, 78), (80, 73, 70, 77), (97, 96, 69, 76), (98, 97, 76, 54), (60, 80, 77, 58), (86, 93, 78, 56), (67, 82, 83, 52), (56, 78, 79, 62), (64, 81, 80, 60), (54, 76, 81, 64), (62, 79, 82, 67), (95, 103, 93, 86), (52, 83, 92, 84), (83, 68, 91, 92), (103, 102, 90, 93), (100, 101, 89, 88), (101, 94, 85, 89), (99, 100, 88, 87), (102, 99, 87, 90), (68, 53, 85, 91), (70, 59, 99, 102), (59, 61, 100, 99), (66, 55, 94, 101), (61, 66, 101, 100), (77, 70, 102, 103), (58, 77, 103, 95), (84, 92, 97, 98), (92, 91, 96, 97), (91, 85, 94, 96)])
me_cube_004.polygons.foreach_set('use_smooth', [True] * 90)
me_cube_004.polygons.foreach_set('material_index', [1, 1, 1, 1, 1, 1, 1, 1, 1, 1, 1, 0, 1, 0, 1, 1, 1, 1, 1, 1, 1, 1, 1, 1, 1, 1, 1, 1, 1, 1, 0, 0, 1, 1, 1, 1, 1, 1, 1, 1, 1, 1, 1, 0, 1, 1, 1, 1, 1, 1, 1, 1, 1, 1, 1, 1, 0, 1, 0, 1, 1, 1, 1, 1, 1, 1, 1, 1, 1, 1, 1, 1, 1, 1, 1, 0, 0, 1, 1, 1, 1, 1, 1, 1, 1, 1, 1, 1, 0, 1])
_k = set([(0, 31), (1, 13), (1, 16), (1, 33), (2, 24), (3, 14), (3, 17), (3, 42), (4, 26), (5, 11), (5, 19), (5, 35), (6, 25), (7, 9), (7, 18), (7, 47), (9, 14), (11, 13), (16, 31), (17, 24), (18, 25), (19, 26), (33, 42), (35, 47), (52, 83), (53, 65), (53, 68), (53, 85), (54, 76), (55, 66), (55, 69), (55, 94), (56, 78), (57, 63), (57, 71), (57, 87), (58, 77), (59, 61), (59, 70), (59, 99), (61, 66), (63, 65), (68, 83), (69, 76), (70, 77), (71, 78), (85, 94), (87, 99)])
me_cube_004.attributes.new('sharp_edge', 'BOOLEAN', 'EDGE').data.foreach_set('value', [ (min(e.vertices), max(e.vertices)) in _k for e in me_cube_004.edges])
me_cube_004.materials.append(mat_glass)
me_cube_004.materials.append(mat_metal_001)
me_cube_004.use_remesh_preserve_volume = False
me_cube_004.use_remesh_preserve_attributes = False
me_cube_004.use_mirror_vertex_groups = False
me_cube_004.update()
me_cube_004.normals_split_custom_set([tuple(v) for v in zip(*[iter([-1.0, 0.0, 0.0, -1.0, 0.0, 0.0, -1.0, 0.0, 0.0, -1.0, 0.0, 0.0, 0.0, 1.0, 0.0, 0.0, 1.0, 0.0, 0.0, 1.0, 0.0, 0.0, 1.0, 0.0, 1.0, 0.0, 0.0, 1.0, 0.0, 0.0, 1.0, 0.0, 0.0, 1.0, 0.0, 0.0, 0.0, -1.0, 0.0, 0.0, -1.0, 0.0, 0.0, -1.0, 0.0, 0.0, -1.0, 0.0, 0.0, 0.0, 1.0, 0.0, 0.0, 1.0, 0.0, 0.0, 1.0, 0.0, 0.0, 1.0, 0.0, 0.0, 1.0, 0.0, 0.0, 1.0, 0.0, 0.0, 1.0, 0.0, 0.0, 1.0, 0.0, -1.0, 0.0, 0.0, -1.0, 0.0, 0.0, -1.0, 0.0, 0.0, -1.0, 0.0, 0.0, 1.0, 0.0, 0.0, 1.0, 0.0, 0.0, 1.0, 0.0, 0.0, 1.0, 0.0, 0.0, 1.0, 0.0, 0.0, 1.0, 0.0, 0.0, 1.0, 0.0, 0.0, 1.0, 0.0, 0.0, 0.0, 1.0, 0.0, 0.0, 1.0, 0.0, 0.0, 1.0, 0.0, 0.0, 1.0, 0.0, -1.0, 0.0, 0.0, -1.0, 0.0, 0.0, -1.0, 0.0, 0.0, -1.0, 0.0, 0.0, -1.0, 0.0, 0.0, -1.0, 0.0, 0.0, -1.0, 0.0, 0.0, -1.0, 0.0, 0.0, 1.0, 0.0, 0.0, 1.0, 0.0, 0.0, 1.0, 0.0, 0.0, 1.0, 0.0, 0.0, 1.0, 0.0, 0.0, 1.0, 0.0, 0.0, 1.0, 0.0, 0.0, 1.0, 0.0, 0.0, -1.0, 0.0, 0.0, -1.0, 0.0, 0.0, -1.0, 0.0, 0.0, -1.0, 0.0, 0.0, -1.0, 0.0, 0.0, -1.0, 0.0, 0.0, -1.0, 0.0, 0.0, -1.0, 0.0, 1.0, 0.0, 0.0, 1.0, 0.0, 0.0, 1.0, 0.0, 0.0, 1.0, 0.0, 0.0, 0.0, 1.0, 0.0, 0.0, 1.0, 0.0, 0.0, 1.0, 0.0, 0.0, 1.0, 0.0, -1.0, 0.0, 0.0, -1.0, 0.0, 0.0, -1.0, 0.0, 0.0, -1.0, 0.0, 0.0, -1.0, 0.0, 0.0, -1.0, 0.0, 0.0, -1.0, 0.0, 0.0, -1.0, 0.0, 0.0, 0.0, 1.0, 0.0, 0.0, 1.0, 0.0, 0.0, 1.0, 0.0, 0.0, 1.0, 0.0, 1.0, 0.0, 0.0, 1.0, 0.0, 0.0, 1.0, 0.0, 0.0, 1.0, 0.0, 0.0, 0.0, -1.0, 0.0, 0.0, -1.0, 0.0, 0.0, -1.0, 0.0, 0.0, -1.0, 0.0, 0.0, -1.0, 0.0, 0.0, -1.0, 0.0, 0.0, -1.0, 0.0, 0.0, -1.0, 0.0, 0.0, 1.0, 0.0, 0.0, 1.0, 0.0, 0.0, 1.0, 0.0, 0.0, 1.0, 0.0, 0.0, 1.0, 0.0, 0.0, 1.0, 0.0, 0.0, 1.0, 0.0, 0.0, 1.0, 0.0, 0.0, -1.0, 0.0, 0.0, -1.0, 0.0, 0.0, -1.0, 0.0, 0.0, -1.0, 0.0, 1.0, 0.0, 0.0, 1.0, 0.0, 0.0, 1.0, 0.0, 0.0, 1.0, 0.0, 0.0, -1.0, 0.0, 0.0, -1.0, 0.0, 0.0, -1.0, 0.0, 0.0, -1.0, 0.0, 0.0, -1.0, 0.0, 0.0, -1.0, 0.0, 0.0, -1.0, 0.0, 0.0, -1.0, 0.0, 0.0, 1.0, 0.0, 0.0, 1.0, 0.0, 0.0, 1.0, 0.0, 0.0, 1.0, 0.0, 0.0, 0.0, 0.0, 1.0, 0.0, 0.0, 1.0, 0.0, 0.0, 1.0, 0.0, 0.0, 1.0, 0.0, 0.0, 1.0, 0.0, 0.0, 1.0, 0.0, 0.0, 1.0, 0.0, 0.0, 1.0, 0.0, 0.0, 1.0, 0.0, 0.0, 1.0, 0.0, 0.0, 1.0, 0.0, 0.0, 1.0, 1.0, 0.0, 0.0, 1.0, 0.0, 0.0, 1.0, 0.0, 0.0, 1.0, 0.0, 0.0, -1.0, 0.0, 0.0, -1.0, 0.0, 0.0, -1.0, 0.0, 0.0, -1.0, 0.0, 0.0, 1.0, 0.0, 0.0, 1.0, 0.0, 0.0, 1.0, 0.0, 0.0, 1.0, 0.0, 0.0, 0.0, 0.0, 1.0, 0.0, 0.0, 1.0, 0.0, 0.0, 1.0, 0.0, 0.0, 1.0, 0.0, 0.0, 1.0, 0.0, 0.0, 1.0, 0.0, 0.0, 1.0, 0.0, 0.0, 1.0, 0.0, 0.0, 1.0, 0.0, 0.0, 1.0, 0.0, 0.0, 1.0, 0.0, 0.0, 1.0, 1.0, 0.0, 0.0, 1.0, 0.0, 0.0, 1.0, 0.0, 0.0, 1.0, 0.0, 0.0, 1.0, 0.0, 0.0, 1.0, 0.0, 0.0, 1.0, 0.0, 0.0, 1.0, 0.0, 0.0, -1.0, 0.0, 0.0, -1.0, 0.0, 0.0, -1.0, 0.0, 0.0, -1.0, 0.0, 0.0, -1.0, 0.0, 0.0, -1.0, 0.0, 0.0, -1.0, 0.0, 0.0, -1.0, 0.0, 0.0, -1.0, 0.0, 0.0, -1.0, 0.0, 0.0, -1.0, 0.0, 0.0, -1.0, 0.0, 0.0, -1.0, 0.0, 0.0, -1.0, 0.0, 0.0, -1.0, 0.0, 0.0, -1.0, 0.0, 0.0, 0.0, 1.0, 0.0, 0.0, 1.0, 0.0, 0.0, 1.0, 0.0, 0.0, 1.0, 0.0, 1.0, 0.0, 0.0, 1.0, 0.0, 0.0, 1.0, 0.0, 0.0, 1.0, 0.0, 0.0, 0.0, -1.0, 0.0, 0.0, -1.0, 0.0, 0.0, -1.0, 0.0, 0.0, -1.0, 0.0, 0.0, 0.0, 1.0, 0.0, 0.0, 1.0, 0.0, 0.0, 1.0, 0.0, 0.0, 1.0, 0.0, 0.0, 1.0, 0.0, 0.0, 1.0, 0.0, 0.0, 1.0, 0.0, 0.0, 1.0, 0.0, -1.0, 0.0, 0.0, -1.0, 0.0, 0.0, -1.0, 0.0, 0.0, -1.0, 0.0, 0.0, 1.0, 0.0, 0.0, 1.0, 0.0, 0.0, 1.0, 0.0, 0.0, 1.0, 0.0, 0.0, 1.0, 0.0, 0.0, 1.0, 0.0, 0.0, 1.0, 0.0, 0.0, 1.0, 0.0, 0.0, 0.0, 1.0, 0.0, 0.0, 1.0, 0.0, 0.0, 1.0, 0.0, 0.0, 1.0, 0.0, -1.0, 0.0, 0.0, -1.0, 0.0, 0.0, -1.0, 0.0, 0.0, -1.0, 0.0, 0.0, -1.0, 0.0, 0.0, -1.0, 0.0, 0.0, -1.0, 0.0, 0.0, -1.0, 0.0, 0.0, 1.0, 0.0, 0.0, 1.0, 0.0, 0.0, 1.0, 0.0, 0.0, 1.0, 0.0, 0.0, 1.0, 0.0, 0.0, 1.0, 0.0, 0.0, 1.0, 0.0, 0.0, 1.0, 0.0, 0.0, -1.0, 0.0, 0.0, -1.0, 0.0, 0.0, -1.0, 0.0, 0.0, -1.0, 0.0, 0.0, -1.0, 0.0, 0.0, -1.0, 0.0, 0.0, -1.0, 0.0, 0.0, -1.0, 0.0, 1.0, 0.0, 0.0, 1.0, 0.0, 0.0, 1.0, 0.0, 0.0, 1.0, 0.0, 0.0, 0.0, 1.0, 0.0, 0.0, 1.0, 0.0, 0.0, 1.0, 0.0, 0.0, 1.0, 0.0, -1.0, 0.0, 0.0, -1.0, 0.0, 0.0, -1.0, 0.0, 0.0, -1.0, 0.0, 0.0, -1.0, 0.0, 0.0, -1.0, 0.0, 0.0, -1.0, 0.0, 0.0, -1.0, 0.0, 0.0, 0.0, 1.0, 0.0, 0.0, 1.0, 0.0, 0.0, 1.0, 0.0, 0.0, 1.0, 0.0, 1.0, 0.0, 0.0, 1.0, 0.0, 0.0, 1.0, 0.0, 0.0, 1.0, 0.0, 0.0, 0.0, -1.0, 0.0, 0.0, -1.0, 0.0, 0.0, -1.0, 0.0, 0.0, -1.0, 0.0, 0.0, -1.0, 0.0, 0.0, -1.0, 0.0, 0.0, -1.0, 0.0, 0.0, -1.0, 0.0, 0.0, 1.0, 0.0, 0.0, 1.0, 0.0, 0.0, 1.0, 0.0, 0.0, 1.0, 0.0, 0.0, 1.0, 0.0, 0.0, 1.0, 0.0, 0.0, 1.0, 0.0, 0.0, 1.0, 0.0, 0.0, -1.0, 0.0, 0.0, -1.0, 0.0, 0.0, -1.0, 0.0, 0.0, -1.0, 0.0, 1.0, 0.0, 0.0, 1.0, 0.0, 0.0, 1.0, 0.0, 0.0, 1.0, 0.0, 0.0, -1.0, 0.0, 0.0, -1.0, 0.0, 0.0, -1.0, 0.0, 0.0, -1.0, 0.0, 0.0, -1.0, 0.0, 0.0, -1.0, 0.0, 0.0, -1.0, 0.0, 0.0, -1.0, 0.0, 0.0, 1.0, 0.0, 0.0, 1.0, 0.0, 0.0, 1.0, 0.0, 0.0, 1.0, 0.0, 0.0, 0.0, 0.0, 1.0, 0.0, 0.0, 1.0, 0.0, 0.0, 1.0, 0.0, 0.0, 1.0, 0.0, 0.0, 1.0, 0.0, 0.0, 1.0, 0.0, 0.0, 1.0, 0.0, 0.0, 1.0, 0.0, 0.0, 1.0, 0.0, 0.0, 1.0, 0.0, 0.0, 1.0, 0.0, 0.0, 1.0, 1.0, 0.0, 0.0, 1.0, 0.0, 0.0, 1.0, 0.0, 0.0, 1.0, 0.0, 0.0, -1.0, 0.0, 0.0, -1.0, 0.0, 0.0, -1.0, 0.0, 0.0, -1.0, 0.0, 0.0, 1.0, 0.0, 0.0, 1.0, 0.0, 0.0, 1.0, 0.0, 0.0, 1.0, 0.0, 0.0, 0.0, 0.0, 1.0, 0.0, 0.0, 1.0, 0.0, 0.0, 1.0, 0.0, 0.0, 1.0, 0.0, 0.0, 1.0, 0.0, 0.0, 1.0, 0.0, 0.0, 1.0, 0.0, 0.0, 1.0, 0.0, 0.0, 1.0, 0.0, 0.0, 1.0, 0.0, 0.0, 1.0, 0.0, 0.0, 1.0, 1.0, 0.0, 0.0, 1.0, 0.0, 0.0, 1.0, 0.0, 0.0, 1.0, 0.0, 0.0, 1.0, 0.0, 0.0, 1.0, 0.0, 0.0, 1.0, 0.0, 0.0, 1.0, 0.0, 0.0, -1.0, 0.0, 0.0, -1.0, 0.0, 0.0, -1.0, 0.0, 0.0, -1.0, 0.0, 0.0, -1.0, 0.0, 0.0, -1.0, 0.0, 0.0, -1.0, 0.0, 0.0, -1.0, 0.0, 0.0, -1.0, 0.0, 0.0, -1.0, 0.0, 0.0, -1.0, 0.0, 0.0, -1.0, 0.0, 0.0])] * 3)])
me_cube_002 = bpy.data.meshes.new('Cube.002')
me_cube_002.from_pydata([(-1.006, -1.0, -1.0), (-1.006, -1.0, 1.0), (-1.006, 1.0, -1.0), (-1.006, 1.0, 1.0), (1.0, -1.0, -1.0), (1.0, -1.0, 1.0), (1.0, 1.0, -1.0), (1.0, 1.0, 1.0), (0.9752, 1.0, -1.0), (0.9752, 1.0, 1.0), (0.9752, -1.0, -1.0), (0.9752, -1.0, 1.0), (-0.9819, 1.0, -1.0), (-0.9819, -1.0, 1.0), (-0.9819, 1.0, 1.0), (-0.9819, -1.0, -1.0), (-1.006, -1.0, 0.9603), (-1.006, 1.0, 0.9603), (1.0, 1.0, 0.9603), (1.0, -1.0, 0.9603), (0.9752, -1.0, 0.9603), (0.9752, 1.0, 0.9603), (-0.9819, 1.0, 0.9603), (-0.9819, -1.0, 0.9603), (-1.006, 1.0, -0.9622), (1.0, 1.0, -0.9622), (1.0, -1.0, -0.9622), (0.9752, -1.0, -0.9622), (0.9752, 1.0, -0.9622), (-0.9819, 1.0, -0.9622), (-0.9819, -1.0, -0.9622), (-1.006, -1.0, -0.9622), (-1.006, -0.9506, -1.0), (-1.006, -0.9506, 1.0), (1.0, -0.9506, -1.0), (1.0, -0.9506, 1.0), (0.9752, -0.9506, 1.0), (-0.9819, -0.9506, 1.0), (1.0, -0.9506, 0.9603), (-1.006, -0.9506, 0.9603), (-1.006, -0.9506, -0.9622), (1.0, -0.9506, -0.9622), (-1.006, 0.9457, 1.0), (1.0, 0.9457, -1.0), (-1.006, 0.9457, 0.9603), (-1.006, 0.9457, -0.9622), (-1.006, 0.9457, -1.0), (1.0, 0.9457, 1.0), (0.9752, 0.9457, 1.0), (-0.9819, 0.9457, 1.0), (1.0, 0.9457, 0.9603), (1.0, 0.9457, -0.9622), (-1.006, -1.0, -1.0), (-1.006, -1.0, 1.0), (-1.006, 1.0, -1.0), (-1.006, 1.0, 1.0), (1.0, -1.0, -1.0), (1.0, -1.0, 1.0), (1.0, 1.0, -1.0), (1.0, 1.0, 1.0), (0.9752, 1.0, -1.0), (0.9752, 1.0, 1.0), (0.9752, -1.0, -1.0), (0.9752, -1.0, 1.0), (-0.9819, 1.0, -1.0), (-0.9819, -1.0, 1.0), (-0.9819, 1.0, 1.0), (-0.9819, -1.0, -1.0), (-1.006, -1.0, 0.9603), (-1.006, 1.0, 0.9603), (1.0, 1.0, 0.9603), (1.0, -1.0, 0.9603), (0.9752, -1.0, 0.9603), (0.9752, 1.0, 0.9603), (-0.9819, 1.0, 0.9603), (-0.9819, -1.0, 0.9603), (-1.006, 1.0, -0.9622), (1.0, 1.0, -0.9622), (1.0, -1.0, -0.9622), (0.9752, -1.0, -0.9622), (0.9752, 1.0, -0.9622), (-0.9819, 1.0, -0.9622), (-0.9819, -1.0, -0.9622), (-1.006, -1.0, -0.9622), (-1.006, -0.9506, -1.0), (-1.006, -0.9506, 1.0), (1.0, -0.9506, -1.0), (1.0, -0.9506, 1.0), (0.9752, -0.9506, 1.0), (-0.9819, -0.9506, 1.0), (1.0, -0.9506, 0.9603), (-1.006, -0.9506, 0.9603), (-1.006, -0.9506, -0.9622), (1.0, -0.9506, -0.9622), (-1.006, 0.9457, 1.0), (1.0, 0.9457, -1.0), (-1.006, 0.9457, 0.9603), (-1.006, 0.9457, -0.9622), (-1.006, 0.9457, -1.0), (1.0, 0.9457, 1.0), (0.9752, 0.9457, 1.0), (-0.9819, 0.9457, 1.0), (1.0, 0.9457, 0.9603), (1.0, 0.9457, -0.9622)], [], [(44, 42, 3, 17), (21, 9, 7, 18), (38, 35, 5, 19), (23, 13, 1, 16), (35, 36, 11, 5), (37, 33, 1, 13), (19, 5, 11, 20), (22, 14, 9, 21), (17, 3, 14, 22), (36, 37, 13, 11), (20, 11, 13, 23), (27, 20, 23, 30), (24, 17, 22, 29), (29, 22, 21, 28), (26, 19, 20, 27), (30, 23, 16, 31), (41, 38, 19, 26), (28, 21, 18, 25), (45, 44, 17, 24), (46, 45, 24, 2), (8, 28, 25, 6), (34, 41, 26, 4), (15, 30, 31, 0), (4, 26, 27, 10), (12, 29, 28, 8), (2, 24, 29, 12), (10, 27, 30, 15), (43, 51, 41, 34), (0, 31, 40, 32), (31, 16, 39, 40), (51, 50, 38, 41), (48, 49, 37, 36), (49, 42, 33, 37), (47, 48, 36, 35), (50, 47, 35, 38), (16, 1, 33, 39), (18, 7, 47, 50), (7, 9, 48, 47), (14, 3, 42, 49), (9, 14, 49, 48), (25, 18, 50, 51), (6, 25, 51, 43), (32, 40, 45, 46), (40, 39, 44, 45), (39, 33, 42, 44), (96, 94, 55, 69), (73, 61, 59, 70), (90, 87, 57, 71), (75, 65, 53, 68), (87, 88, 63, 57), (89, 85, 53, 65), (71, 57, 63, 72), (74, 66, 61, 73), (69, 55, 66, 74), (88, 89, 65, 63), (72, 63, 65, 75), (79, 72, 75, 82), (76, 69, 74, 81), (81, 74, 73, 80), (78, 71, 72, 79), (82, 75, 68, 83), (93, 90, 71, 78), (80, 73, 70, 77), (97, 96, 69, 76), (98, 97, 76, 54), (60, 80, 77, 58), (86, 93, 78, 56), (67, 82, 83, 52), (56, 78, 79, 62), (64, 81, 80, 60), (54, 76, 81, 64), (62, 79, 82, 67), (95, 103, 93, 86), (52, 83, 92, 84), (83, 68, 91, 92), (103, 102, 90, 93), (100, 101, 89, 88), (101, 94, 85, 89), (99, 100, 88, 87), (102, 99, 87, 90), (68, 53, 85, 91), (70, 59, 99, 102), (59, 61, 100, 99), (66, 55, 94, 101), (61, 66, 101, 100), (77, 70, 102, 103), (58, 77, 103, 95), (84, 92, 97, 98), (92, 91, 96, 97), (91, 85, 94, 96)])
me_cube_002.polygons.foreach_set('use_smooth', [True] * 90)
me_cube_002.polygons.foreach_set('material_index', [1, 1, 1, 1, 1, 1, 1, 1, 1, 1, 1, 0, 1, 0, 1, 1, 1, 1, 1, 1, 1, 1, 1, 1, 1, 1, 1, 1, 1, 1, 0, 0, 1, 1, 1, 1, 1, 1, 1, 1, 1, 1, 1, 0, 1, 1, 1, 1, 1, 1, 1, 1, 1, 1, 1, 1, 0, 1, 0, 1, 1, 1, 1, 1, 1, 1, 1, 1, 1, 1, 1, 1, 1, 1, 1, 0, 0, 1, 1, 1, 1, 1, 1, 1, 1, 1, 1, 1, 0, 1])
_k = set([(0, 31), (1, 13), (1, 16), (1, 33), (2, 24), (3, 14), (3, 17), (3, 42), (4, 26), (5, 11), (5, 19), (5, 35), (6, 25), (7, 9), (7, 18), (7, 47), (9, 14), (11, 13), (16, 31), (17, 24), (18, 25), (19, 26), (33, 42), (35, 47), (52, 83), (53, 65), (53, 68), (53, 85), (54, 76), (55, 66), (55, 69), (55, 94), (56, 78), (57, 63), (57, 71), (57, 87), (58, 77), (59, 61), (59, 70), (59, 99), (61, 66), (63, 65), (68, 83), (69, 76), (70, 77), (71, 78), (85, 94), (87, 99)])
me_cube_002.attributes.new('sharp_edge', 'BOOLEAN', 'EDGE').data.foreach_set('value', [ (min(e.vertices), max(e.vertices)) in _k for e in me_cube_002.edges])
me_cube_002.materials.append(mat_glass)
me_cube_002.materials.append(mat_metal_001)
me_cube_002.use_remesh_preserve_volume = False
me_cube_002.use_remesh_preserve_attributes = False
me_cube_002.use_mirror_vertex_groups = False
me_cube_002.update()
me_cube_002.normals_split_custom_set([tuple(v) for v in zip(*[iter([-1.0, 0.0, 0.0, -1.0, 0.0, 0.0, -1.0, 0.0, 0.0, -1.0, 0.0, 0.0, 0.0, 1.0, 0.0, 0.0, 1.0, 0.0, 0.0, 1.0, 0.0, 0.0, 1.0, 0.0, 1.0, 0.0, 0.0, 1.0, 0.0, 0.0, 1.0, 0.0, 0.0, 1.0, 0.0, 0.0, 0.0, -1.0, 0.0, 0.0, -1.0, 0.0, 0.0, -1.0, 0.0, 0.0, -1.0, 0.0, 0.0, 0.0, 1.0, 0.0, 0.0, 1.0, 0.0, 0.0, 1.0, 0.0, 0.0, 1.0, 0.0, 0.0, 1.0, 0.0, 0.0, 1.0, 0.0, 0.0, 1.0, 0.0, 0.0, 1.0, 0.0, -1.0, 0.0, 0.0, -1.0, 0.0, 0.0, -1.0, 0.0, 0.0, -1.0, 0.0, 0.0, 1.0, 0.0, 0.0, 1.0, 0.0, 0.0, 1.0, 0.0, 0.0, 1.0, 0.0, 0.0, 1.0, 0.0, 0.0, 1.0, 0.0, 0.0, 1.0, 0.0, 0.0, 1.0, 0.0, 0.0, 0.0, 1.0, 0.0, 0.0, 1.0, 0.0, 0.0, 1.0, 0.0, 0.0, 1.0, 0.0, -1.0, 0.0, 0.0, -1.0, 0.0, 0.0, -1.0, 0.0, 0.0, -1.0, 0.0, 0.0, -1.0, 0.0, 0.0, -1.0, 0.0, 0.0, -1.0, 0.0, 0.0, -1.0, 0.0, 0.0, 1.0, 0.0, 0.0, 1.0, 0.0, 0.0, 1.0, 0.0, 0.0, 1.0, 0.0, 0.0, 1.0, 0.0, 0.0, 1.0, 0.0, 0.0, 1.0, 0.0, 0.0, 1.0, 0.0, 0.0, -1.0, 0.0, 0.0, -1.0, 0.0, 0.0, -1.0, 0.0, 0.0, -1.0, 0.0, 0.0, -1.0, 0.0, 0.0, -1.0, 0.0, 0.0, -1.0, 0.0, 0.0, -1.0, 0.0, 1.0, 0.0, 0.0, 1.0, 0.0, 0.0, 1.0, 0.0, 0.0, 1.0, 0.0, 0.0, 0.0, 1.0, 0.0, 0.0, 1.0, 0.0, 0.0, 1.0, 0.0, 0.0, 1.0, 0.0, -1.0, 0.0, 0.0, -1.0, 0.0, 0.0, -1.0, 0.0, 0.0, -1.0, 0.0, 0.0, -1.0, 0.0, 0.0, -1.0, 0.0, 0.0, -1.0, 0.0, 0.0, -1.0, 0.0, 0.0, 0.0, 1.0, 0.0, 0.0, 1.0, 0.0, 0.0, 1.0, 0.0, 0.0, 1.0, 0.0, 1.0, 0.0, 0.0, 1.0, 0.0, 0.0, 1.0, 0.0, 0.0, 1.0, 0.0, 0.0, 0.0, -1.0, 0.0, 0.0, -1.0, 0.0, 0.0, -1.0, 0.0, 0.0, -1.0, 0.0, 0.0, -1.0, 0.0, 0.0, -1.0, 0.0, 0.0, -1.0, 0.0, 0.0, -1.0, 0.0, 0.0, 1.0, 0.0, 0.0, 1.0, 0.0, 0.0, 1.0, 0.0, 0.0, 1.0, 0.0, 0.0, 1.0, 0.0, 0.0, 1.0, 0.0, 0.0, 1.0, 0.0, 0.0, 1.0, 0.0, 0.0, -1.0, 0.0, 0.0, -1.0, 0.0, 0.0, -1.0, 0.0, 0.0, -1.0, 0.0, 1.0, 0.0, 0.0, 1.0, 0.0, 0.0, 1.0, 0.0, 0.0, 1.0, 0.0, 0.0, -1.0, 0.0, 0.0, -1.0, 0.0, 0.0, -1.0, 0.0, 0.0, -1.0, 0.0, 0.0, -1.0, 0.0, 0.0, -1.0, 0.0, 0.0, -1.0, 0.0, 0.0, -1.0, 0.0, 0.0, 1.0, 0.0, 0.0, 1.0, 0.0, 0.0, 1.0, 0.0, 0.0, 1.0, 0.0, 0.0, 0.0, 0.0, 1.0, 0.0, 0.0, 1.0, 0.0, 0.0, 1.0, 0.0, 0.0, 1.0, 0.0, 0.0, 1.0, 0.0, 0.0, 1.0, 0.0, 0.0, 1.0, 0.0, 0.0, 1.0, 0.0, 0.0, 1.0, 0.0, 0.0, 1.0, 0.0, 0.0, 1.0, 0.0, 0.0, 1.0, 1.0, 0.0, 0.0, 1.0, 0.0, 0.0, 1.0, 0.0, 0.0, 1.0, 0.0, 0.0, -1.0, 0.0, 0.0, -1.0, 0.0, 0.0, -1.0, 0.0, 0.0, -1.0, 0.0, 0.0, 1.0, 0.0, 0.0, 1.0, 0.0, 0.0, 1.0, 0.0, 0.0, 1.0, 0.0, 0.0, 0.0, 0.0, 1.0, 0.0, 0.0, 1.0, 0.0, 0.0, 1.0, 0.0, 0.0, 1.0, 0.0, 0.0, 1.0, 0.0, 0.0, 1.0, 0.0, 0.0, 1.0, 0.0, 0.0, 1.0, 0.0, 0.0, 1.0, 0.0, 0.0, 1.0, 0.0, 0.0, 1.0, 0.0, 0.0, 1.0, 1.0, 0.0, 0.0, 1.0, 0.0, 0.0, 1.0, 0.0, 0.0, 1.0, 0.0, 0.0, 1.0, 0.0, 0.0, 1.0, 0.0, 0.0, 1.0, 0.0, 0.0, 1.0, 0.0, 0.0, -1.0, 0.0, 0.0, -1.0, 0.0, 0.0, -1.0, 0.0, 0.0, -1.0, 0.0, 0.0, -1.0, 0.0, 0.0, -1.0, 0.0, 0.0, -1.0, 0.0, 0.0, -1.0, 0.0, 0.0, -1.0, 0.0, 0.0, -1.0, 0.0, 0.0, -1.0, 0.0, 0.0, -1.0, 0.0, 0.0, -1.0, 0.0, 0.0, -1.0, 0.0, 0.0, -1.0, 0.0, 0.0, -1.0, 0.0, 0.0, 0.0, 1.0, 0.0, 0.0, 1.0, 0.0, 0.0, 1.0, 0.0, 0.0, 1.0, 0.0, 1.0, 0.0, 0.0, 1.0, 0.0, 0.0, 1.0, 0.0, 0.0, 1.0, 0.0, 0.0, 0.0, -1.0, 0.0, 0.0, -1.0, 0.0, 0.0, -1.0, 0.0, 0.0, -1.0, 0.0, 0.0, 0.0, 1.0, 0.0, 0.0, 1.0, 0.0, 0.0, 1.0, 0.0, 0.0, 1.0, 0.0, 0.0, 1.0, 0.0, 0.0, 1.0, 0.0, 0.0, 1.0, 0.0, 0.0, 1.0, 0.0, -1.0, 0.0, 0.0, -1.0, 0.0, 0.0, -1.0, 0.0, 0.0, -1.0, 0.0, 0.0, 1.0, 0.0, 0.0, 1.0, 0.0, 0.0, 1.0, 0.0, 0.0, 1.0, 0.0, 0.0, 1.0, 0.0, 0.0, 1.0, 0.0, 0.0, 1.0, 0.0, 0.0, 1.0, 0.0, 0.0, 0.0, 1.0, 0.0, 0.0, 1.0, 0.0, 0.0, 1.0, 0.0, 0.0, 1.0, 0.0, -1.0, 0.0, 0.0, -1.0, 0.0, 0.0, -1.0, 0.0, 0.0, -1.0, 0.0, 0.0, -1.0, 0.0, 0.0, -1.0, 0.0, 0.0, -1.0, 0.0, 0.0, -1.0, 0.0, 0.0, 1.0, 0.0, 0.0, 1.0, 0.0, 0.0, 1.0, 0.0, 0.0, 1.0, 0.0, 0.0, 1.0, 0.0, 0.0, 1.0, 0.0, 0.0, 1.0, 0.0, 0.0, 1.0, 0.0, 0.0, -1.0, 0.0, 0.0, -1.0, 0.0, 0.0, -1.0, 0.0, 0.0, -1.0, 0.0, 0.0, -1.0, 0.0, 0.0, -1.0, 0.0, 0.0, -1.0, 0.0, 0.0, -1.0, 0.0, 1.0, 0.0, 0.0, 1.0, 0.0, 0.0, 1.0, 0.0, 0.0, 1.0, 0.0, 0.0, 0.0, 1.0, 0.0, 0.0, 1.0, 0.0, 0.0, 1.0, 0.0, 0.0, 1.0, 0.0, -1.0, 0.0, 0.0, -1.0, 0.0, 0.0, -1.0, 0.0, 0.0, -1.0, 0.0, 0.0, -1.0, 0.0, 0.0, -1.0, 0.0, 0.0, -1.0, 0.0, 0.0, -1.0, 0.0, 0.0, 0.0, 1.0, 0.0, 0.0, 1.0, 0.0, 0.0, 1.0, 0.0, 0.0, 1.0, 0.0, 1.0, 0.0, 0.0, 1.0, 0.0, 0.0, 1.0, 0.0, 0.0, 1.0, 0.0, 0.0, 0.0, -1.0, 0.0, 0.0, -1.0, 0.0, 0.0, -1.0, 0.0, 0.0, -1.0, 0.0, 0.0, -1.0, 0.0, 0.0, -1.0, 0.0, 0.0, -1.0, 0.0, 0.0, -1.0, 0.0, 0.0, 1.0, 0.0, 0.0, 1.0, 0.0, 0.0, 1.0, 0.0, 0.0, 1.0, 0.0, 0.0, 1.0, 0.0, 0.0, 1.0, 0.0, 0.0, 1.0, 0.0, 0.0, 1.0, 0.0, 0.0, -1.0, 0.0, 0.0, -1.0, 0.0, 0.0, -1.0, 0.0, 0.0, -1.0, 0.0, 1.0, 0.0, 0.0, 1.0, 0.0, 0.0, 1.0, 0.0, 0.0, 1.0, 0.0, 0.0, -1.0, 0.0, 0.0, -1.0, 0.0, 0.0, -1.0, 0.0, 0.0, -1.0, 0.0, 0.0, -1.0, 0.0, 0.0, -1.0, 0.0, 0.0, -1.0, 0.0, 0.0, -1.0, 0.0, 0.0, 1.0, 0.0, 0.0, 1.0, 0.0, 0.0, 1.0, 0.0, 0.0, 1.0, 0.0, 0.0, 0.0, 0.0, 1.0, 0.0, 0.0, 1.0, 0.0, 0.0, 1.0, 0.0, 0.0, 1.0, 0.0, 0.0, 1.0, 0.0, 0.0, 1.0, 0.0, 0.0, 1.0, 0.0, 0.0, 1.0, 0.0, 0.0, 1.0, 0.0, 0.0, 1.0, 0.0, 0.0, 1.0, 0.0, 0.0, 1.0, 1.0, 0.0, 0.0, 1.0, 0.0, 0.0, 1.0, 0.0, 0.0, 1.0, 0.0, 0.0, -1.0, 0.0, 0.0, -1.0, 0.0, 0.0, -1.0, 0.0, 0.0, -1.0, 0.0, 0.0, 1.0, 0.0, 0.0, 1.0, 0.0, 0.0, 1.0, 0.0, 0.0, 1.0, 0.0, 0.0, 0.0, 0.0, 1.0, 0.0, 0.0, 1.0, 0.0, 0.0, 1.0, 0.0, 0.0, 1.0, 0.0, 0.0, 1.0, 0.0, 0.0, 1.0, 0.0, 0.0, 1.0, 0.0, 0.0, 1.0, 0.0, 0.0, 1.0, 0.0, 0.0, 1.0, 0.0, 0.0, 1.0, 0.0, 0.0, 1.0, 1.0, 0.0, 0.0, 1.0, 0.0, 0.0, 1.0, 0.0, 0.0, 1.0, 0.0, 0.0, 1.0, 0.0, 0.0, 1.0, 0.0, 0.0, 1.0, 0.0, 0.0, 1.0, 0.0, 0.0, -1.0, 0.0, 0.0, -1.0, 0.0, 0.0, -1.0, 0.0, 0.0, -1.0, 0.0, 0.0, -1.0, 0.0, 0.0, -1.0, 0.0, 0.0, -1.0, 0.0, 0.0, -1.0, 0.0, 0.0, -1.0, 0.0, 0.0, -1.0, 0.0, 0.0, -1.0, 0.0, 0.0, -1.0, 0.0, 0.0])] * 3)])
me_cube = bpy.data.meshes.new('Cube')
me_cube.from_pydata([(-0.2, -0.2, -0.2), (-0.2, -0.2, 0.2), (-0.2, 0.2, -0.2), (-0.2, 0.2, 0.2), (0.2, -0.2, -0.2), (0.2, -0.2, 0.2), (0.2, 0.2, -0.2), (0.2, 0.2, 0.2), (0.06756, 0.2, -0.2), (0.06756, 0.2, 0.2), (0.06756, -0.2, -0.2), (0.06756, -0.2, 0.2), (-0.06639, 0.2, -0.2), (-0.06639, -0.2, 0.2), (-0.06639, 0.2, 0.2), (-0.06639, -0.2, -0.2), (-0.06809, 0.2, -0.2), (-0.06809, -0.2, 0.2), (-0.06809, 0.2, 0.2), (-0.06809, -0.2, -0.2), (0.06588, 0.2, 0.2), (0.06588, -0.2, -0.2), (0.06588, 0.2, -0.2), (0.06588, -0.2, 0.2), (0.1984, 0.2, 0.2), (0.1984, -0.2, -0.2), (0.1984, 0.2, -0.2), (0.1984, -0.2, 0.2), (-0.1984, 0.2, -0.2), (-0.1984, -0.2, 0.2), (-0.1984, 0.2, 0.2), (-0.1984, -0.2, -0.2), (-0.2, -0.1896, -0.2), (-0.2, -0.1896, 0.2), (0.2, -0.1896, -0.2), (0.2, -0.1896, 0.2), (0.06756, -0.1896, 0.2), (0.06756, -0.1896, -0.2), (-0.06639, -0.1896, -0.2), (-0.06639, -0.1896, 0.2), (-0.06809, -0.1896, -0.2), (-0.06809, -0.1896, 0.2), (0.06588, -0.1896, 0.2), (0.06588, -0.1896, -0.2), (0.1984, -0.1896, 0.2), (0.1984, -0.1896, -0.2), (-0.1984, -0.1896, -0.2), (-0.1984, -0.1896, 0.2), (-0.2, -0.2, -0.2), (-0.2, -0.2, 0.2), (-0.2, 0.2, -0.2), (-0.2, 0.2, 0.2), (0.2, -0.2, -0.2), (0.2, -0.2, 0.2), (0.2, 0.2, -0.2), (0.2, 0.2, 0.2), (0.06756, 0.2, -0.2), (0.06756, 0.2, 0.2), (0.06756, -0.2, -0.2), (0.06756, -0.2, 0.2), (-0.06639, 0.2, -0.2), (-0.06639, -0.2, 0.2), (-0.06639, 0.2, 0.2), (-0.06639, -0.2, -0.2), (-0.06809, 0.2, -0.2), (-0.06809, -0.2, 0.2), (-0.06809, 0.2, 0.2), (-0.06809, -0.2, -0.2), (0.06588, 0.2, 0.2), (0.06588, -0.2, -0.2), (0.06588, 0.2, -0.2), (0.06588, -0.2, 0.2), (0.1984, 0.2, 0.2), (0.1984, -0.2, -0.2), (0.1984, 0.2, -0.2), (0.1984, -0.2, 0.2), (-0.1984, 0.2, -0.2), (-0.1984, -0.2, 0.2), (-0.1984, 0.2, 0.2), (-0.1984, -0.2, -0.2), (-0.2, -0.1896, -0.2), (-0.2, -0.1896, 0.2), (0.2, -0.1896, -0.2), (0.2, -0.1896, 0.2), (0.06756, -0.1896, 0.2), (0.06756, -0.1896, -0.2), (-0.06639, -0.1896, -0.2), (-0.06639, -0.1896, 0.2), (-0.06809, -0.1896, -0.2), (-0.06809, -0.1896, 0.2), (0.06588, -0.1896, 0.2), (0.06588, -0.1896, -0.2), (0.1984, -0.1896, 0.2), (0.1984, -0.1896, -0.2), (-0.1984, -0.1896, -0.2), (-0.1984, -0.1896, 0.2), (-0.2, -0.2, 7.8), (-0.2, -0.2, 8.2), (-0.2, 0.2, 7.8), (-0.2, 0.2, 8.2), (0.2, -0.2, 7.8), (0.2, -0.2, 8.2), (0.2, 0.2, 7.8), (0.2, 0.2, 8.2), (0.06756, 0.2, 7.8), (0.06756, 0.2, 8.2), (0.06756, -0.2, 7.8), (0.06756, -0.2, 8.2), (-0.06639, 0.2, 7.8), (-0.06639, -0.2, 8.2), (-0.06639, 0.2, 8.2), (-0.06639, -0.2, 7.8), (-0.06809, 0.2, 7.8), (-0.06809, -0.2, 8.2), (-0.06809, 0.2, 8.2), (-0.06809, -0.2, 7.8), (0.06588, 0.2, 8.2), (0.06588, -0.2, 7.8), (0.06588, 0.2, 7.8), (0.06588, -0.2, 8.2), (0.1984, 0.2, 8.2), (0.1984, -0.2, 7.8), (0.1984, 0.2, 7.8), (0.1984, -0.2, 8.2), (-0.1984, 0.2, 7.8), (-0.1984, -0.2, 8.2), (-0.1984, 0.2, 8.2), (-0.1984, -0.2, 7.8), (-0.2, -0.1896, 7.8), (-0.2, -0.1896, 8.2), (0.2, -0.1896, 7.8), (0.2, -0.1896, 8.2), (0.06756, -0.1896, 8.2), (0.06756, -0.1896, 7.8), (-0.06639, -0.1896, 7.8), (-0.06639, -0.1896, 8.2), (-0.06809, -0.1896, 7.8), (-0.06809, -0.1896, 8.2), (0.06588, -0.1896, 8.2), (0.06588, -0.1896, 7.8), (0.1984, -0.1896, 8.2), (0.1984, -0.1896, 7.8), (-0.1984, -0.1896, 7.8), (-0.1984, -0.1896, 8.2), (-0.2, -0.2, 15.8), (-0.2, -0.2, 16.2), (-0.2, 0.2, 15.8), (-0.2, 0.2, 16.2), (0.2, -0.2, 15.8), (0.2, -0.2, 16.2), (0.2, 0.2, 15.8), (0.2, 0.2, 16.2), (0.06756, 0.2, 15.8), (0.06756, 0.2, 16.2), (0.06756, -0.2, 15.8), (0.06756, -0.2, 16.2), (-0.06639, 0.2, 15.8), (-0.06639, -0.2, 16.2), (-0.06639, 0.2, 16.2), (-0.06639, -0.2, 15.8), (-0.06809, 0.2, 15.8), (-0.06809, -0.2, 16.2), (-0.06809, 0.2, 16.2), (-0.06809, -0.2, 15.8), (0.06588, 0.2, 16.2), (0.06588, -0.2, 15.8), (0.06588, 0.2, 15.8), (0.06588, -0.2, 16.2), (0.1984, 0.2, 16.2), (0.1984, -0.2, 15.8), (0.1984, 0.2, 15.8), (0.1984, -0.2, 16.2), (-0.1984, 0.2, 15.8), (-0.1984, -0.2, 16.2), (-0.1984, 0.2, 16.2), (-0.1984, -0.2, 15.8), (-0.2, -0.1896, 15.8), (-0.2, -0.1896, 16.2), (0.2, -0.1896, 15.8), (0.2, -0.1896, 16.2), (0.06756, -0.1896, 16.2), (0.06756, -0.1896, 15.8), (-0.06639, -0.1896, 15.8), (-0.06639, -0.1896, 16.2), (-0.06809, -0.1896, 15.8), (-0.06809, -0.1896, 16.2), (0.06588, -0.1896, 16.2), (0.06588, -0.1896, 15.8), (0.1984, -0.1896, 16.2), (0.1984, -0.1896, 15.8), (-0.1984, -0.1896, 15.8), (-0.1984, -0.1896, 16.2), (0.2, -0.1896, 24.02), (0.2, -0.2, 24.02), (-0.1984, -0.2, 24.02), (-0.2, -0.2, 24.02), (0.1984, -0.2, 24.02), (0.06756, -0.2, 24.02), (0.06756, -0.1896, 24.02), (0.06588, -0.2, 24.02), (-0.06639, -0.2, 24.02), (-0.06639, -0.1896, 24.02), (-0.06809, -0.2, 24.02), (-0.06809, -0.1896, 24.02), (0.06588, -0.1896, 24.02), (0.1984, -0.1896, 24.02), (-0.1984, -0.1896, 24.02), (-0.2, -0.1896, 24.02)], [], [(32, 33, 3, 2), (26, 24, 7, 6), (34, 35, 5, 4), (31, 29, 1, 0), (45, 34, 4, 25), (47, 33, 1, 29), (44, 36, 11, 27), (43, 37, 10, 21), (25, 27, 11, 10), (22, 20, 9, 8), (16, 18, 14, 12), (40, 38, 15, 19), (42, 39, 13, 23), (21, 23, 13, 15), (46, 40, 19, 31), (28, 30, 18, 16), (39, 41, 17, 13), (15, 13, 17, 19), (10, 11, 23, 21), (36, 42, 23, 11), (12, 14, 20, 22), (38, 43, 21, 15), (4, 5, 27, 25), (35, 44, 27, 5), (37, 45, 25, 10), (8, 9, 24, 26), (2, 3, 30, 28), (32, 46, 31, 0), (41, 47, 29, 17), (19, 17, 29, 31), (18, 30, 47, 41), (2, 28, 46, 32), (8, 26, 45, 37), (7, 24, 44, 35), (12, 22, 43, 38), (9, 20, 42, 36), (14, 18, 41, 39), (28, 16, 40, 46), (20, 14, 39, 42), (16, 12, 38, 40), (22, 8, 37, 43), (24, 9, 36, 44), (30, 3, 33, 47), (26, 6, 34, 45), (6, 7, 35, 34), (0, 1, 33, 32), (80, 81, 51, 50), (74, 72, 55, 54), (82, 83, 53, 52), (79, 77, 49, 48), (93, 82, 52, 73), (95, 81, 49, 77), (92, 84, 59, 75), (91, 85, 58, 69), (73, 75, 59, 58), (70, 68, 57, 56), (64, 66, 62, 60), (88, 86, 63, 67), (90, 87, 61, 71), (69, 71, 61, 63), (94, 88, 67, 79), (76, 78, 66, 64), (87, 89, 65, 61), (63, 61, 65, 67), (58, 59, 71, 69), (84, 90, 71, 59), (60, 62, 68, 70), (86, 91, 69, 63), (52, 53, 75, 73), (83, 92, 75, 53), (85, 93, 73, 58), (56, 57, 72, 74), (50, 51, 78, 76), (80, 94, 79, 48), (89, 95, 77, 65), (67, 65, 77, 79), (66, 78, 95, 89), (50, 76, 94, 80), (56, 74, 93, 85), (55, 72, 92, 83), (60, 70, 91, 86), (57, 68, 90, 84), (62, 66, 89, 87), (76, 64, 88, 94), (68, 62, 87, 90), (64, 60, 86, 88), (70, 56, 85, 91), (72, 57, 84, 92), (78, 51, 81, 95), (74, 54, 82, 93), (54, 55, 83, 82), (48, 49, 81, 80), (128, 129, 99, 98), (122, 120, 103, 102), (130, 131, 101, 100), (127, 125, 97, 96), (141, 130, 100, 121), (143, 129, 97, 125), (140, 132, 107, 123), (139, 133, 106, 117), (121, 123, 107, 106), (118, 116, 105, 104), (112, 114, 110, 108), (136, 134, 111, 115), (138, 135, 109, 119), (117, 119, 109, 111), (142, 136, 115, 127), (124, 126, 114, 112), (135, 137, 113, 109), (111, 109, 113, 115), (106, 107, 119, 117), (132, 138, 119, 107), (108, 110, 116, 118), (134, 139, 117, 111), (100, 101, 123, 121), (131, 140, 123, 101), (133, 141, 121, 106), (104, 105, 120, 122), (98, 99, 126, 124), (128, 142, 127, 96), (137, 143, 125, 113), (115, 113, 125, 127), (114, 126, 143, 137), (98, 124, 142, 128), (104, 122, 141, 133), (103, 120, 140, 131), (108, 118, 139, 134), (105, 116, 138, 132), (110, 114, 137, 135), (124, 112, 136, 142), (116, 110, 135, 138), (112, 108, 134, 136), (118, 104, 133, 139), (120, 105, 132, 140), (126, 99, 129, 143), (122, 102, 130, 141), (102, 103, 131, 130), (96, 97, 129, 128), (176, 177, 147, 146), (170, 168, 151, 150), (178, 179, 149, 148), (175, 173, 145, 144), (189, 178, 148, 169), (180, 186, 204, 198), (161, 157, 200, 202), (187, 181, 154, 165), (169, 171, 155, 154), (166, 164, 153, 152), (160, 162, 158, 156), (184, 182, 159, 163), (191, 177, 207, 206), (165, 167, 157, 159), (190, 184, 163, 175), (172, 174, 162, 160), (157, 167, 199, 200), (159, 157, 161, 163), (154, 155, 167, 165), (188, 180, 198, 205), (156, 158, 164, 166), (182, 187, 165, 159), (148, 149, 171, 169), (179, 188, 205, 192), (181, 189, 169, 154), (152, 153, 168, 170), (146, 147, 174, 172), (176, 190, 175, 144), (145, 173, 194, 195), (163, 161, 173, 175), (162, 174, 191, 185), (146, 172, 190, 176), (152, 170, 189, 181), (151, 168, 188, 179), (156, 166, 187, 182), (153, 164, 186, 180), (158, 162, 185, 183), (172, 160, 184, 190), (164, 158, 183, 186), (160, 156, 182, 184), (166, 152, 181, 187), (168, 153, 180, 188), (174, 147, 177, 191), (170, 150, 178, 189), (150, 151, 179, 178), (144, 145, 177, 176), (78, 124, 142, 95), (95, 142, 127, 77), (81, 128, 142, 95), (49, 96, 128, 81), (98, 124, 78, 51), (143, 126, 172, 190), (146, 172, 126, 99), (143, 190, 175, 125), (129, 176, 190, 143), (97, 144, 176, 129), (175, 144, 97, 125), (176, 146, 99, 129), (113, 137, 184, 163), (135, 182, 159, 109), (184, 137, 135, 182), (114, 137, 184, 160), (110, 156, 182, 135), (160, 156, 110, 114), (159, 163, 113, 109), (143, 190, 184, 137), (113, 163, 175, 125), (65, 115, 136, 89), (89, 136, 134, 87), (87, 134, 111, 61), (66, 89, 136, 112), (112, 108, 62, 66), (108, 134, 87, 62), (61, 111, 115, 65), (128, 98, 51, 81), (127, 96, 49, 77), (95, 142, 136, 89), (65, 115, 127, 77), (57, 68, 118, 104), (71, 117, 139, 90), (59, 84, 133, 106), (106, 117, 71, 59), (90, 139, 133, 84), (118, 68, 90, 139), (21, 43, 37, 45, 36, 11, 10), (104, 133, 84, 57), (87, 134, 139, 90), (71, 117, 111, 61), (138, 119, 165, 187), (132, 181, 154, 107), (116, 166, 152, 105), (138, 187, 181, 132), (107, 154, 165, 119), (152, 181, 132, 105), (166, 116, 138, 187), (135, 182, 187, 138), (119, 165, 159, 109), (120, 170, 150, 103), (140, 123, 169, 189), (101, 148, 169, 123), (178, 148, 101, 131), (140, 189, 178, 131), (170, 120, 140, 189), (103, 150, 178, 131), (132, 181, 189, 140), (123, 169, 154, 107), (75, 121, 141, 92), (53, 100, 121, 75), (130, 100, 53, 83), (92, 141, 130, 83), (55, 72, 122, 102), (122, 72, 92, 141), (55, 102, 130, 83), (84, 133, 141, 92), (75, 121, 106, 59), (206, 207, 195, 194), (205, 198, 197, 196), (204, 201, 200, 199), (201, 203, 202, 200), (198, 204, 199, 197), (192, 205, 196, 193), (203, 206, 194, 202), (155, 171, 196, 197), (149, 179, 192, 193), (183, 185, 203, 201), (173, 161, 202, 194), (177, 145, 195, 207), (167, 155, 197, 199), (185, 191, 206, 203), (186, 183, 201, 204), (171, 149, 193, 196), (191, 174, 206), (177, 207, 147), (207, 206, 174, 147), (185, 203, 162), (201, 183, 158), (203, 201, 158, 162), (186, 204, 164), (198, 180, 153), (164, 204, 198, 153), (188, 205, 168), (192, 179, 151), (168, 205, 192, 151)])
me_cube.use_remesh_preserve_volume = False
me_cube.use_remesh_preserve_attributes = False
me_cube.use_mirror_vertex_groups = False
me_cube.update()

# ---- objects
ob_cube_004 = bpy.data.objects.new('Cube.004', me_cube_006)
ob_cube_001 = bpy.data.objects.new('Cube.001', me_cube_005)
ob_cube_003 = bpy.data.objects.new('Cube.003', me_cube_004)
ob_camera_001 = bpy.data.objects.new('Camera.001', cam_camera_001)
ob_lamp_001 = bpy.data.objects.new('Lamp.001', light_lamp_001)
ob_cube_002 = bpy.data.objects.new('Cube.002', me_cube_002)
ob_lamp = bpy.data.objects.new('Lamp', light_lamp)
ob_camera = bpy.data.objects.new('Camera', cam_camera)
ob_cube = bpy.data.objects.new('Cube', me_cube)

# ---- transforms, parenting, visibility, modifiers, constraints
ob_cube_004.location = (-1.996, 0.01736, 1.519)
ob_cube_004.rotation_euler = (-1.629e-07, 0.0, 0.0)
ob_cube_004.scale = (0.9699, 0.475, 0.505)
ob_cube_004.color = (0.8, 0.8, 0.8, 1.0)
ob_cube_004.lineart.crease_threshold = 0.0
ob_cube_001.location = (-0.001693, 0.01736, 1.519)
ob_cube_001.rotation_euler = (-1.629e-07, 0.0, 0.0)
ob_cube_001.scale = (0.9849, 0.475, 0.505)
ob_cube_001.color = (0.8, 0.8, 0.8, 1.0)
ob_cube_001.lineart.crease_threshold = 0.0
ob_cube_003.location = (-0.001693, 0.01736, 1.513)
ob_cube_003.rotation_euler = (-1.629e-07, 0.0, 0.0)
ob_cube_003.scale = (0.9849, 0.475, 0.505)
ob_cube_003.color = (0.8, 0.8, 0.8, 1.0)
ob_cube_003.lineart.crease_threshold = 0.0
ob_camera_001.location = (6.269, -6.65, 5.035)
ob_camera_001.rotation_euler = (1.109, 1.308e-07, 0.8137)
ob_camera_001.color = (0.8, 0.8, 0.8, 1.0)
ob_camera_001.lineart.crease_threshold = 0.0
ob_lamp_001.location = (4.081, 1.007, 5.904)
ob_lamp_001.rotation_euler = (0.6503, 0.05522, 1.865)
ob_lamp_001.color = (0.8, 0.8, 0.8, 1.0)
ob_lamp_001.lineart.crease_threshold = 0.0
ob_cube_002.location = (1.999, 0.01736, 1.519)
ob_cube_002.rotation_euler = (-1.629e-07, 0.0, 0.0)
ob_cube_002.scale = (0.9749, 0.48, 0.505)
ob_cube_002.color = (0.8, 0.8, 0.8, 1.0)
ob_cube_002.lineart.crease_threshold = 0.0
ob_lamp.location = (4.081, 1.007, 5.904)
ob_lamp.rotation_euler = (0.6503, 0.05522, 1.865)
ob_lamp.lock_rotations_4d = False
ob_lamp.empty_display_type = 'ARROWS'
ob_lamp.color = (0.0, 0.0, 0.0, 0.0)
ob_lamp.lineart.crease_threshold = 0.0
ob_camera.location = (6.269, -6.65, 5.035)
ob_camera.rotation_euler = (1.109, -0.0, 0.8137)
ob_camera.lock_rotations_4d = False
ob_camera.empty_display_type = 'ARROWS'
ob_camera.color = (0.0, 0.0, 0.0, 0.0)
ob_camera.display_type = 'WIRE'
ob_camera.lineart.crease_threshold = 0.0
ob_cube.location = (0.0, 0.0, 0.0)
ob_cube.scale = (15.0, 2.5, 0.0625)
ob_cube.lineart.crease_threshold = 0.0

# ---- collection membership
col_collection_1.objects.link(ob_cube_004)
col_collection_1.objects.link(ob_cube_001)
col_collection_1.objects.link(ob_cube_003)
col_collection_1.objects.link(ob_camera_001)
col_collection_1.objects.link(ob_lamp_001)
col_collection_1.objects.link(ob_cube_002)
col_collection_1.objects.link(ob_lamp)
col_collection_1.objects.link(ob_camera)
col_collection_3.objects.link(ob_cube_004)
col_collection_3.objects.link(ob_cube_001)
col_collection_3.objects.link(ob_cube_003)
col_collection_3.objects.link(ob_camera_001)
col_collection_3.objects.link(ob_lamp_001)
col_collection_3.objects.link(ob_cube_002)
col_collection_3.objects.link(ob_cube)

# ---- scene / render settings (as saved in the file)
scene.camera = ob_camera
scene.frame_start = 1; scene.frame_end = 250; scene.frame_set(1)
scene.render.engine = 'BLENDER_EEVEE_NEXT'
scene.render.resolution_percentage = 50
scene.render.dither_intensity = 0.0
scene.cycles.use_denoising = False
scene.cycles.samples = 128
scene.cycles.sampling_pattern = 'TABULATED_SOBOL'
scene.cycles.use_adaptive_sampling = False
scene.cycles.use_light_tree = False
scene.cycles.blur_glossy = 0.0
scene.cycles.sample_clamp_indirect = 0.0
scene.view_settings.view_transform = 'Standard'
bpy.context.view_layer.update()
